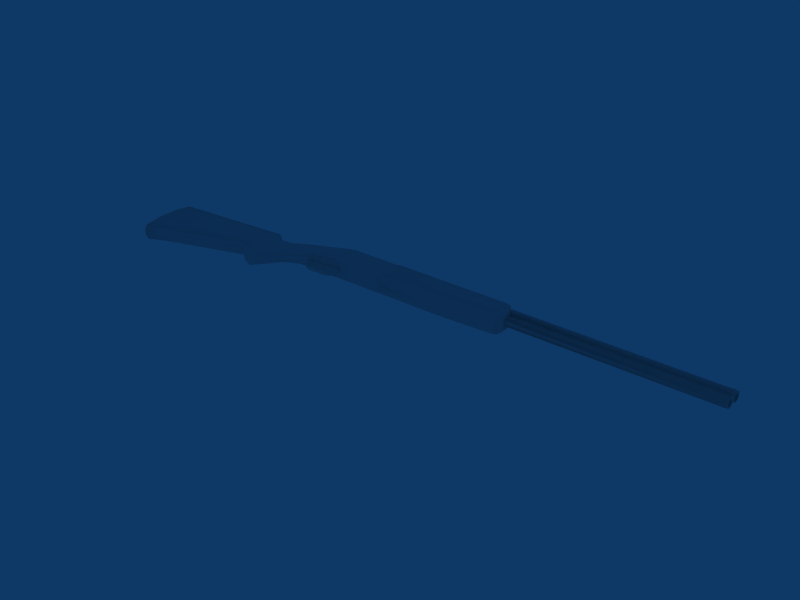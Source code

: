 # Source: DoubleBarrel_1.blend  (saved by Blender 2.73.0; exported with 4.5.12 LTS)
import bpy
from mathutils import Matrix  # noqa: F401  (used for matrix-valued properties, if any)

bpy.ops.wm.read_factory_settings(use_empty=True)
scene = bpy.context.scene
scene.name = 'Scene'

# ---- collections
col_collection_1 = bpy.data.collections.new('Collection 1'); scene.collection.children.link(col_collection_1)

# ---- materials (node trees are filled in below, after node groups)
mat_doublebarrel_barrels1 = bpy.data.materials.new('DoubleBarrel_Barrels1')
mat_doublebarrel_barrels1.alpha_threshold = 0.0
mat_doublebarrel_barrels1.roughness = 0.5
mat_doublebarrel_barrels1.line_color = (0.0, 0.0, 0.0, 1.0)
mat_doublebarrel_body1 = bpy.data.materials.new('DoubleBarrel_Body1')
mat_doublebarrel_body1.alpha_threshold = 0.0
mat_doublebarrel_body1.roughness = 0.5
mat_doublebarrel_body1.line_color = (0.0, 0.0, 0.0, 1.0)

# ---- material node trees

# ---- world
world_world = bpy.data.worlds.new('World'); scene.world = world_world
world_world.color = (0.05656, 0.2208, 0.4)
world_world.use_sun_shadow = False
world_world.sun_shadow_jitter_overblur = 0.0
world_world.cycles.sampling_method = 'MANUAL'
world_world.cycles.sample_map_resolution = 256

# ---- meshes
me_cube_002 = bpy.data.meshes.new('Cube.002')
me_cube_002.from_pydata([(0.1297, 0.2817, -0.1493), (0.1297, -0.1452, -0.1493), (0.1297, 0.2817, 0.1493), (0.1297, -0.1452, 0.1493), (0.1297, 0.1778, -0.1493), (0.1297, 0.1778, 0.1493), (0.1878, 0.1231, 0.1493), (0.1878, 0.1231, -0.1493), (0.1878, -0.09042, 0.1493), (0.1878, -0.09042, -0.1493), (0.2136, -0.01399, -0.1493), (0.2136, -0.01399, 0.1493), (0.2136, 0.04663, -0.1493), (0.2136, 0.04663, 0.1493), (0.1523, 0.2945, -0.1493), (0.1523, 0.2945, 0.1493), (2.087, 0.2945, -0.1493), (2.087, 0.2945, 0.1493), (2.135, 0.2688, -0.1493), (2.135, 0.2688, 0.1493), (2.183, 0.1753, -0.1214), (2.183, 0.1753, 0.1214), (2.209, -0.03489, -0.07178), (2.209, -0.03489, 0.07178), (2.177, -0.1252, -0.05346), (2.177, -0.1252, 0.05346), (2.093, -0.1445, -0.05346), (2.093, -0.1445, 0.05346), (1.126, -0.1864, -0.05346), (1.126, -0.1864, 0.05346), (0.1587, -0.1864, 0.07025), (0.1587, -0.1864, -0.07025), (2.159, -0.09015, -0.1246), (2.088, -0.1164, -0.1246), (2.159, -0.09015, 0.1246), (2.088, -0.1164, 0.1246), (1.126, -0.1612, -0.1246), (1.126, -0.1612, 0.1246), (0.1728, -0.1612, -0.1246), (0.1728, -0.1612, 0.1246), (2.109, -0.02783, -0.1747), (2.059, -0.05343, -0.1747), (2.109, -0.02783, 0.1747), (2.059, -0.05343, 0.1747), (1.126, -0.09962, -0.1747), (1.126, -0.09962, 0.1747), (0.2162, -0.09962, -0.1747), (0.2162, -0.09962, 0.1747), (2.126, 0.01496, -0.1747), (2.186, -0.01847, -0.1246), (2.126, 0.01496, 0.1747), (2.186, -0.01847, 0.1246), (2.135, 0.1633, -0.1747), (2.135, 0.1633, 0.1747), (2.101, 0.2439, -0.1747), (2.101, 0.2439, 0.1747), (2.073, 0.2608, -0.1747), (2.073, 0.2608, 0.1747), (0.1573, 0.2608, -0.1747), (0.1573, 0.2608, 0.1747), (0.1297, 0.2502, -0.1493), (0.1297, 0.2502, 0.1493), (0.1386, -0.1373, 0.1493), (0.1386, -0.1373, -0.1493), (0.2402, 0.0541, 0.1747), (0.2402, 0.0541, -0.1747), (0.2406, -0.01497, 0.1747), (0.2406, -0.01497, -0.1747), (0.2098, 0.1423, 0.1747), (0.1574, 0.1919, 0.1747), (0.2098, 0.1423, -0.1747), (0.1574, 0.1919, -0.1747), (0.1534, 0.05265, 0.1493), (0.1534, -0.04649, 0.1493), (0.1534, 0.05265, -0.1493), (0.1534, -0.04649, -0.1493), (0.1184, -0.1101, -0.1493), (0.1184, 0.1139, -0.1493), (0.1184, -0.1101, 0.1493), (0.1184, 0.1139, 0.1493), (0.002493, 0.1629, -0.1493), (0.002493, -0.1452, -0.1493), (0.002493, -0.1452, 0.1493), (0.002493, 0.1629, 0.1493), (0.06921, -0.1403, -0.1493), (0.06921, 0.1481, -0.1493), (0.06921, 0.1481, 0.1493), (0.06921, -0.1403, 0.1493), (5.42, 0.3419, -0.04792), (5.42, 0.3151, -0.06932), (2.111, 0.2817, -0.07698), (2.111, 0.2817, 0.07698), (5.42, 0.315, 0.0694), (5.42, 0.3418, 0.04807), (5.42, 0.3567, 0.01722), (5.42, 0.3567, -0.01704), (0.1497, 0.3151, -0.06932), (0.1497, 0.3419, -0.04792), (0.1497, 0.2817, -0.07698), (0.1497, 0.2816, 0.07698), (0.1497, 0.315, 0.0694), (0.1497, 0.3418, 0.04807), (0.1497, 0.3567, 0.01722), (0.1497, 0.3567, -0.01704), (0.1523, 0.2945, -0.07376), (0.1523, 0.2945, 0.07376), (2.087, 0.2945, -0.07376), (2.087, 0.2945, 0.07376), (2.135, 0.2688, -0.07376), (2.135, 0.2688, 0.07376), (0.002493, 0.2817, -0.1493), (0.002493, 0.2817, 0.1493), (0.5322, 0.3191, -0.0469), (0.5322, 0.2684, -0.05855), (0.5322, 0.319, 0.04699), (0.5322, 0.3417, 7.475e-05), (0.5322, 0.2276, -0.02612), (0.5322, 0.2682, 0.05852), (0.5322, 0.2275, 0.02598), (0.741, 0.2817, -7.344e-08), (2.145, 0.2483, 0.06932), (2.159, 0.2215, 0.04792), (2.167, 0.2066, 0.01704), (2.167, 0.2066, -0.01722), (2.159, 0.2215, -0.04807), (2.145, 0.2483, -0.0694), (5.42, 0.2483, 0.06932), (5.42, 0.2215, 0.04792), (5.42, 0.2066, 0.01704), (5.42, 0.2066, -0.01722), (5.42, 0.2215, -0.04807), (5.42, 0.2483, -0.0694), (5.42, 0.2817, -0.07698), (5.42, 0.2945, -0.07376), (5.42, 0.2945, 0.07376), (5.42, 0.2817, 0.07698), (5.42, 0.2688, 0.07376), (5.42, 0.2688, -0.07376), (5.42, 0.3299, -0.03834), (5.42, 0.3084, -0.05546), (5.42, 0.3083, 0.05552), (5.42, 0.3298, 0.03846), (5.42, 0.3417, 0.01378), (5.42, 0.3417, -0.01363), (5.42, 0.2549, 0.05545), (5.42, 0.2335, 0.03834), (5.42, 0.2216, 0.01363), (5.42, 0.2216, -0.01378), (5.42, 0.2335, -0.03846), (5.42, 0.2549, -0.05552), (5.42, 0.2817, -0.06159), (5.42, 0.292, -0.05901), (5.42, 0.292, 0.05901), (5.42, 0.2817, 0.06159), (5.42, 0.2713, 0.05901), (5.42, 0.2713, -0.05901), (4.92, 0.3299, -0.03834), (4.92, 0.3084, -0.05546), (4.92, 0.3083, 0.05552), (4.92, 0.3298, 0.03846), (4.92, 0.3417, 0.01378), (4.92, 0.3417, -0.01363), (4.92, 0.2549, 0.05545), (4.92, 0.2335, 0.03834), (4.92, 0.2216, 0.01363), (4.92, 0.2216, -0.01378), (4.92, 0.2335, -0.03846), (4.92, 0.2549, -0.05552), (4.92, 0.2817, -0.06159), (4.92, 0.292, -0.05901), (4.92, 0.292, 0.05901), (4.92, 0.2817, 0.06159), (4.92, 0.2713, 0.05901), (4.92, 0.2713, -0.05901), (4.42, 0.2817, -5.691e-08), (0.1496, -0.1923, 0.0), (0.1497, 0.2817, -0.09572), (0.1497, 0.2816, 0.09572), (0.1497, 0.3568, -0.09572), (0.1497, 0.3568, 0.09572), (0.1497, 0.3861, -0.06627), (0.1497, 0.3861, 0.06627), (-0.4555, 0.05265, -0.09572), (-0.4555, 0.3568, -0.09572), (-0.4555, 0.05265, 0.09572), (-0.4555, 0.3568, 0.09572), (-0.4555, 0.3861, -0.06627), (-0.4555, 0.3861, 0.06627), (0.002493, 0.2817, -0.09572), (0.002493, 0.2817, 0.09572), (0.002493, 0.1629, -0.09572), (0.002493, 0.1629, 0.09572), (0.1534, 0.05265, -0.09572), (0.1534, 0.05265, 0.09572), (0.1184, 0.1139, -0.09572), (0.06921, 0.1481, -0.09572), (0.1184, 0.1139, 0.09572), (0.06921, 0.1481, 0.09572), (-0.4555, 0.3233, 0.05219), (-0.4555, 0.3484, 2.488e-05), (-0.4555, 0.3233, -0.05216), (-0.4555, 0.2668, -0.06507), (-0.4555, 0.2215, -0.02898), (-0.4555, 0.2215, 0.02893), (-0.4555, 0.2668, 0.06506), (-0.4555, 0.1218, 0.06506), (-0.4555, 0.07653, 0.02893), (-0.4555, 0.07655, -0.02898), (-0.4555, 0.1218, -0.06507), (-0.4555, 0.1783, -0.05216), (-0.4555, 0.2034, 2.488e-05), (-0.4555, 0.1783, 0.05219), (0.0445, 0.3233, 0.05219), (0.0445, 0.3484, 2.488e-05), (0.0445, 0.3233, -0.05216), (0.0445, 0.2668, -0.06507), (0.0445, 0.2215, -0.02898), (0.0445, 0.2215, 0.02893), (0.0445, 0.2668, 0.06506), (0.0445, 0.1783, 0.05219), (0.0445, 0.1218, 0.06506), (0.0445, 0.07653, 0.02893), (0.0445, 0.07655, -0.02898), (0.0445, 0.1218, -0.06507), (0.0445, 0.1783, -0.05216), (0.0445, 0.2034, 2.488e-05), (0.2445, 0.2817, -8.409e-08), (0.2445, 0.1367, -8.409e-08), (4.42, 0.111, -5.691e-08), (4.92, 0.111, -0.06159), (4.92, 0.111, 0.06159), (4.92, 0.0843, -0.05552), (4.92, 0.06287, -0.03846), (4.92, 0.05098, -0.01378), (4.92, 0.05098, 0.01363), (4.92, 0.06287, 0.03834), (4.92, 0.0843, 0.05545), (4.92, 0.1711, -0.01363), (4.92, 0.171, 0.01378), (4.92, 0.1591, 0.03846), (4.92, 0.1377, 0.05552), (4.92, 0.1378, -0.05546), (4.92, 0.1592, -0.03834), (5.42, 0.111, -0.06159), (5.42, 0.111, 0.06159), (5.42, 0.0843, -0.05552), (5.42, 0.06287, -0.03846), (5.42, 0.05098, -0.01378), (5.42, 0.05098, 0.01363), (5.42, 0.06287, 0.03834), (5.42, 0.0843, 0.05545), (5.42, 0.1711, -0.01363), (5.42, 0.171, 0.01378), (5.42, 0.1591, 0.03846), (5.42, 0.1377, 0.05552), (5.42, 0.1378, -0.05546), (5.42, 0.1592, -0.03834), (5.42, 0.111, -0.07698), (5.42, 0.111, 0.07698), (5.42, 0.07762, -0.0694), (5.42, 0.05083, -0.04807), (5.42, 0.03597, -0.01722), (5.42, 0.03597, 0.01704), (5.42, 0.05083, 0.04792), (5.42, 0.07762, 0.06932), (5.42, 0.1861, -0.01704), (5.42, 0.1861, 0.01722), (5.42, 0.1712, 0.04807), (5.42, 0.1443, 0.0694), (5.42, 0.1445, -0.06932), (5.42, 0.1713, -0.04792), (2.195, 0.07762, -0.0694), (2.191, 0.111, -0.07698), (2.195, 0.07762, 0.06932), (2.191, 0.111, 0.07698), (2.198, 0.05083, -0.04807), (2.2, 0.03597, -0.01722), (2.2, 0.03597, 0.01704), (2.198, 0.05083, 0.04792), (2.178, 0.1861, -0.01704), (2.184, 0.1712, -0.04792), (2.178, 0.1861, 0.01722), (2.184, 0.1712, 0.04807), (2.187, 0.1444, 0.0694), (2.187, 0.1444, -0.06932), (2.183, 0.1753, -0.03931), (2.183, 0.1753, 0.03948), (5.405, 0.1861, -0.01704), (4.82, 0.1861, -0.01704), (5.405, 0.1861, 0.01722), (4.82, 0.1861, 0.01722), (4.82, 0.2066, 0.01704), (5.405, 0.2066, 0.01704), (4.82, 0.2066, -0.01722), (5.405, 0.2066, -0.01722), (5.405, 0.3567, 0.01722), (5.405, 0.3567, -0.01704), (5.405, 0.4144, -0.01704), (5.405, 0.4144, 0.01722), (-0.4555, 0.4144, -0.01704), (-0.4555, 0.4144, 0.01722), (-0.4555, 0.3861, -0.01704), (-0.4555, 0.3861, 0.01722), (0.1497, 0.3861, -0.01704), (0.1497, 0.3861, 0.01722), (2.659, 0.1861, -0.01704), (2.659, 0.1861, 0.01722), (2.659, 0.2066, 0.01704), (2.659, 0.2066, -0.01722), (5.287, 0.4144, -0.007306), (5.287, 0.4144, 0.0075), (5.341, 0.4144, 0.0075), (5.341, 0.4144, -0.007306), (5.341, 0.4447, -0.007295), (5.341, 0.4446, 0.007512), (5.317, 0.4446, 0.007512), (5.317, 0.4446, -0.007295)], [], [(23, 25, 24, 22), (25, 27, 26, 24), (27, 29, 28, 26), (26, 33, 32, 24), (25, 34, 35, 27), (28, 36, 33, 26), (27, 35, 37, 29), (31, 38, 36, 28), (29, 37, 39, 30), (33, 41, 40, 32), (34, 42, 43, 35), (36, 44, 41, 33), (35, 43, 45, 37), (38, 46, 44, 36), (37, 45, 47, 39), (40, 48, 49, 32), (34, 51, 50, 42), (23, 51, 34, 25), (22, 24, 32, 49), (21, 51, 23), (20, 22, 49), (2, 61, 59, 15), (0, 14, 58, 60), (14, 16, 56, 58), (15, 59, 57, 17), (19, 55, 53, 21), (17, 57, 55, 19), (18, 20, 52, 54), (16, 18, 54, 56), (48, 52, 20, 49), (51, 21, 53, 50), (47, 8, 62), (39, 47, 62), (46, 63, 9), (38, 63, 46), (1, 63, 38), (1, 38, 31), (3, 39, 62), (3, 30, 39), (47, 45, 66), (66, 45, 64), (65, 44, 67), (67, 44, 46), (64, 45, 68), (68, 45, 69), (69, 45, 59), (58, 44, 71), (71, 44, 70), (70, 44, 65), (5, 6, 68, 69), (6, 13, 64, 68), (11, 66, 64, 13), (8, 47, 66, 11), (9, 10, 67, 46), (10, 12, 65, 67), (4, 71, 70, 7), (7, 70, 65, 12), (4, 60, 58, 71), (41, 44, 56), (44, 58, 56), (43, 57, 45), (45, 57, 59), (5, 69, 59, 61), (42, 55, 57, 43), (42, 50, 53, 55), (40, 41, 56, 54), (40, 54, 52, 48), (75, 74, 12, 10), (9, 75, 10), (74, 7, 12), (72, 73, 11, 13), (6, 72, 13), (73, 8, 11), (3, 82, 81, 1), (3, 62, 78), (8, 73, 78, 62), (9, 76, 75), (9, 63, 76), (1, 76, 63), (1, 84, 76), (1, 81, 84), (3, 78, 87), (3, 87, 82), (5, 79, 72, 6), (4, 7, 74, 77), (4, 77, 85), (4, 85, 80), (5, 86, 79), (5, 83, 86), (89, 96, 97, 88), (93, 101, 100, 92), (17, 107, 105, 15), (106, 16, 14, 104), (18, 108, 20), (109, 19, 21), (5, 61, 83), (61, 111, 83), (2, 111, 61), (4, 80, 60), (60, 80, 110), (0, 60, 110), (73, 75, 76, 78), (76, 84, 87, 78), (81, 82, 87, 84), (96, 89, 104), (105, 92, 100), (99, 105, 100), (96, 104, 98), (113, 112, 119), (115, 114, 119), (112, 115, 119), (116, 113, 119), (114, 117, 119), (117, 118, 119), (118, 116, 119), (89, 106, 104), (107, 92, 105), (91, 17, 19), (109, 91, 19), (91, 107, 17), (90, 18, 16), (106, 90, 16), (90, 108, 18), (21, 120, 109), (21, 121, 120), (21, 122, 121), (20, 108, 125), (20, 125, 124), (20, 124, 123), (120, 121, 127, 126), (124, 125, 131, 130), (90, 106, 133, 132), (106, 89, 133), (92, 107, 134), (107, 91, 135, 134), (109, 120, 126, 136), (91, 109, 136, 135), (125, 108, 137, 131), (108, 90, 132, 137), (89, 88, 138, 139), (93, 92, 140, 141), (94, 93, 141, 142), (95, 94, 142, 143), (88, 95, 143, 138), (126, 127, 145, 144), (127, 128, 146, 145), (128, 129, 147, 146), (129, 130, 148, 147), (130, 131, 149, 148), (132, 133, 151, 150), (134, 135, 153, 152), (136, 126, 144, 154), (135, 136, 154, 153), (131, 137, 155, 149), (137, 132, 150, 155), (92, 134, 152, 140), (133, 89, 139, 151), (139, 138, 156, 157), (141, 140, 158, 159), (142, 141, 159, 160), (143, 142, 160, 161), (138, 143, 161, 156), (144, 145, 163, 162), (145, 146, 164, 163), (146, 147, 165, 164), (147, 148, 166, 165), (148, 149, 167, 166), (150, 151, 169, 168), (152, 153, 171, 170), (154, 144, 162, 172), (153, 154, 172, 171), (149, 155, 173, 167), (155, 150, 168, 173), (140, 152, 170, 158), (151, 139, 157, 169), (157, 156, 174), (159, 158, 174), (160, 159, 174), (161, 160, 174), (156, 161, 174), (162, 163, 174), (163, 164, 174), (164, 165, 174), (165, 166, 174), (166, 167, 174), (168, 169, 174), (170, 171, 174), (172, 162, 174), (171, 172, 174), (167, 173, 174), (173, 168, 174), (158, 170, 174), (169, 157, 174), (175, 28, 29), (30, 175, 29), (175, 31, 28), (175, 3, 1), (31, 175, 1), (175, 30, 3), (99, 177, 105), (2, 15, 105, 177), (98, 104, 176), (0, 176, 104, 14), (97, 178, 103), (101, 102, 179), (100, 101, 179), (96, 178, 97), (96, 98, 178), (98, 176, 178), (103, 178, 180), (102, 181, 179), (180, 178, 183, 186), (179, 181, 187, 185), (99, 100, 179), (99, 179, 177), (188, 183, 178), (176, 188, 178), (188, 182, 183), (189, 179, 185), (184, 189, 185), (189, 177, 179), (0, 110, 188, 176), (2, 177, 189, 111), (83, 191, 86), (190, 80, 85), (182, 188, 190), (184, 191, 189), (83, 111, 189, 191), (80, 190, 188, 110), (184, 182, 192, 193), (85, 77, 194, 195), (79, 86, 197, 196), (86, 191, 197), (85, 195, 190), (72, 79, 196, 193), (184, 193, 196), (184, 196, 197), (184, 197, 191), (74, 192, 194, 77), (182, 194, 192), (182, 195, 194), (182, 190, 195), (72, 193, 73), (73, 193, 192, 75), (74, 75, 192), (183, 199, 186), (199, 185, 187), (185, 199, 198), (185, 198, 204), (183, 200, 199), (183, 201, 200), (182, 201, 183), (184, 185, 204), (202, 210, 203), (203, 210, 211), (202, 209, 210), (201, 209, 202), (203, 211, 204), (204, 211, 205), (184, 204, 205), (201, 208, 209), (182, 208, 201), (182, 207, 208), (182, 184, 206, 207), (184, 205, 206), (198, 199, 213, 212), (199, 200, 214, 213), (200, 201, 215, 214), (201, 202, 216, 215), (202, 203, 217, 216), (203, 204, 218, 217), (204, 198, 212, 218), (205, 211, 219, 220), (206, 205, 220, 221), (207, 206, 221, 222), (208, 207, 222, 223), (209, 208, 223, 224), (210, 209, 224, 225), (211, 210, 225, 219), (212, 213, 226), (213, 214, 226), (214, 215, 226), (215, 216, 226), (216, 217, 226), (217, 218, 226), (218, 212, 226), (220, 219, 227), (221, 220, 227), (222, 221, 227), (223, 222, 227), (224, 223, 227), (225, 224, 227), (219, 225, 227), (229, 241, 228), (240, 230, 228), (231, 229, 228), (230, 236, 228), (232, 231, 228), (233, 232, 228), (234, 233, 228), (235, 234, 228), (236, 235, 228), (242, 237, 228), (237, 238, 228), (238, 239, 228), (239, 240, 228), (241, 242, 228), (243, 255, 241, 229), (254, 244, 230, 240), (245, 243, 229, 231), (244, 250, 236, 230), (246, 245, 231, 232), (247, 246, 232, 233), (248, 247, 233, 234), (249, 248, 234, 235), (250, 249, 235, 236), (256, 251, 237, 242), (251, 252, 238, 237), (252, 253, 239, 238), (253, 254, 240, 239), (255, 256, 242, 241), (257, 269, 255, 243), (268, 258, 244, 254), (259, 257, 243, 245), (258, 264, 250, 244), (260, 259, 245, 246), (261, 260, 246, 247), (262, 261, 247, 248), (263, 262, 248, 249), (264, 263, 249, 250), (270, 265, 251, 256), (265, 266, 252, 251), (266, 267, 253, 252), (267, 268, 254, 253), (269, 270, 256, 255), (257, 259, 271, 272), (264, 258, 274, 273), (259, 260, 275, 271), (260, 261, 276, 275), (261, 262, 277, 276), (262, 263, 278, 277), (263, 264, 273, 278), (268, 267, 282, 283), (270, 269, 284, 280), (258, 268, 283, 274), (269, 257, 272, 284), (285, 265, 270), (280, 285, 270), (286, 267, 266), (286, 282, 267), (21, 282, 286), (21, 286, 281), (21, 281, 122), (20, 123, 279), (20, 279, 285), (20, 285, 280), (20, 280, 284), (20, 284, 272), (21, 283, 282), (21, 274, 283), (21, 273, 274), (20, 272, 271), (20, 271, 22), (22, 271, 275), (22, 275, 276), (21, 23, 273), (23, 278, 273), (23, 277, 278), (22, 276, 278, 23), (265, 287, 289, 266), (288, 287, 285), (287, 265, 285), (266, 289, 286), (289, 290, 286), (291, 292, 127, 121), (292, 128, 127), (294, 129, 128, 292), (294, 293, 124, 130), (129, 294, 130), (287, 294, 292, 289), (288, 290, 291, 293), (289, 292, 291, 290), (288, 293, 294, 287), (295, 101, 93), (94, 295, 93), (295, 102, 101), (95, 296, 295, 94), (296, 88, 97), (103, 296, 97), (296, 95, 88), (295, 296, 297, 298), (187, 302, 199), (302, 301, 199), (301, 186, 199), (301, 302, 300, 299), (303, 297, 296), (103, 303, 296), (303, 299, 297), (304, 295, 298), (300, 304, 298), (304, 102, 295), (103, 180, 303), (102, 304, 181), (181, 304, 302, 187), (300, 302, 304), (180, 186, 301, 303), (299, 303, 301), (288, 305, 306, 290), (279, 305, 285), (305, 288, 285), (290, 306, 286), (306, 281, 286), (122, 307, 121), (307, 291, 121), (308, 293, 291, 307), (293, 308, 124), (308, 123, 124), (305, 308, 307, 306), (123, 308, 305, 279), (122, 281, 306, 307), (299, 300, 310, 309), (300, 298, 311, 310), (297, 299, 309, 312), (298, 297, 312, 311), (311, 312, 313, 314), (312, 309, 316, 313), (310, 311, 314, 315), (309, 310, 315, 316), (313, 316, 315, 314)])
me_cube_002.polygons.foreach_set('use_smooth', [1, 1, 1, 1, 1, 1, 1, 1, 1, 1, 1, 1, 1, 1, 1, 1, 1, 1, 1, 1, 1, 1, 1, 1, 1, 1, 1, 1, 1, 1, 1, 1, 1, 1, 1, 0, 1, 1, 1, 1, 1, 1, 1, 1, 1, 1, 1, 1, 1, 1, 1, 1, 1, 1, 1, 1, 1, 1, 1, 1, 1, 1, 1, 1, 1, 1, 1, 0, 0, 0, 0, 0, 0, 0, 0, 0, 0, 0, 0, 0, 0, 0, 0, 0, 0, 0, 0, 0, 0, 1, 1, 1, 1, 1, 1, 0, 0, 0, 0, 0, 0, 1, 1, 1, 1, 1, 0, 0, 1, 1, 1, 1, 1, 1, 1, 1, 1, 1, 1, 1, 1, 1, 1, 1, 1, 1, 1, 1, 1, 1, 1, 1, 1, 1, 1, 1, 1, 1, 1, 0, 0, 0, 0, 0, 0, 0, 0, 0, 0, 0, 0, 0, 0, 0, 0, 0, 0, 1, 1, 1, 1, 1, 1, 1, 1, 1, 1, 1, 1, 1, 1, 1, 1, 1, 1, 1, 1, 1, 1, 1, 1, 1, 1, 1, 1, 1, 1, 1, 1, 1, 1, 1, 1, 1, 1, 1, 1, 1, 1, 1, 1, 1, 1, 0, 0, 0, 0, 0, 0, 0, 0, 0, 0, 0, 0, 0, 0, 0, 0, 0, 0, 0, 0, 1, 1, 0, 0, 0, 0, 0, 1, 1, 1, 1, 1, 0, 0, 0, 1, 0, 0, 0, 1, 1, 1, 0, 0, 0, 0, 0, 0, 0, 0, 0, 0, 0, 0, 0, 0, 0, 0, 0, 0, 0, 0, 1, 1, 1, 1, 1, 1, 1, 1, 1, 1, 1, 1, 1, 1, 1, 1, 1, 1, 1, 1, 1, 1, 1, 1, 1, 1, 1, 1, 1, 1, 1, 1, 1, 1, 1, 1, 1, 1, 1, 1, 1, 1, 1, 1, 1, 1, 1, 1, 1, 1, 1, 1, 1, 1, 1, 1, 0, 0, 0, 0, 0, 0, 0, 0, 0, 0, 0, 0, 0, 0, 1, 1, 1, 1, 1, 1, 1, 1, 1, 1, 1, 1, 1, 1, 1, 1, 1, 1, 1, 1, 1, 1, 1, 1, 1, 1, 1, 1, 1, 1, 1, 1, 1, 1, 1, 1, 1, 1, 1, 1, 1, 1, 1, 1, 0, 0, 0, 0, 1, 1, 1, 1, 1, 1, 1, 0, 0, 0, 0, 0, 0, 0, 0, 0, 0, 0, 0, 0, 0, 0, 0, 0, 1, 1, 1, 1, 1, 1, 1, 1, 1, 1, 0, 0, 0, 0, 0, 0, 0, 0, 0, 0, 0, 0])
_uv = me_cube_002.uv_layers.new(name='Barrels')
_uv.uv.foreach_set('vector', [0.0, 0.0, 1.0, 0.0, 1.0, 1.0, 0.0, 1.0, 0.0, 0.0, 1.0, 0.0, 1.0, 1.0, 0.0, 1.0, 0.0, 0.0, 1.0, 0.0, 1.0, 1.0, 0.0, 1.0, 0.0, 0.0, 1.0, 0.0, 1.0, 1.0, 0.0, 1.0, 0.0, 0.0, 1.0, 0.0, 1.0, 1.0, 0.0, 1.0, 0.0, 0.0, 1.0, 0.0, 1.0, 1.0, 0.0, 1.0, 0.0, 0.0, 1.0, 0.0, 1.0, 1.0, 0.0, 1.0, 0.0, 0.0, 1.0, 0.0, 1.0, 1.0, 0.0, 1.0, 0.0, 0.0, 1.0, 0.0, 1.0, 1.0, 0.0, 1.0, 0.0, 0.0, 1.0, 0.0, 1.0, 1.0, 0.0, 1.0, 0.0, 0.0, 1.0, 0.0, 1.0, 1.0, 0.0, 1.0, 0.0, 0.0, 1.0, 0.0, 1.0, 1.0, 0.0, 1.0, 0.0, 0.0, 1.0, 0.0, 1.0, 1.0, 0.0, 1.0, 0.0, 0.0, 1.0, 0.0, 1.0, 1.0, 0.0, 1.0, 0.0, 0.0, 1.0, 0.0, 1.0, 1.0, 0.0, 1.0, 0.0, 0.0, 1.0, 0.0, 1.0, 1.0, 0.0, 1.0, 0.0, 0.0, 1.0, 0.0, 1.0, 1.0, 0.0, 1.0, 0.0, 0.0, 1.0, 0.0, 1.0, 1.0, 0.0, 1.0, 0.0, 0.0, 1.0, 0.0, 1.0, 1.0, 0.0, 1.0, 0.0, 0.0, 1.0, 0.0, 1.0, 1.0, 0.0, 0.0, 1.0, 0.0, 1.0, 1.0, 0.0, 0.0, 1.0, 0.0, 1.0, 1.0, 0.0, 1.0, 0.0, 0.0, 1.0, 0.0, 1.0, 1.0, 0.0, 1.0, 0.0, 0.0, 1.0, 0.0, 1.0, 1.0, 0.0, 1.0, 0.0, 0.0, 1.0, 0.0, 1.0, 1.0, 0.0, 1.0, 0.0, 0.0, 1.0, 0.0, 1.0, 1.0, 0.0, 1.0, 0.0, 0.0, 1.0, 0.0, 1.0, 1.0, 0.0, 1.0, 0.0, 0.0, 1.0, 0.0, 1.0, 1.0, 0.0, 1.0, 0.0, 0.0, 1.0, 0.0, 1.0, 1.0, 0.0, 1.0, 0.0, 0.0, 1.0, 0.0, 1.0, 1.0, 0.0, 1.0, 0.0, 0.0, 1.0, 0.0, 1.0, 1.0, 0.0, 1.0, 0.0, 0.0, 1.0, 0.0, 1.0, 1.0, 0.0, 0.0, 1.0, 0.0, 1.0, 1.0, 0.0, 0.0, 1.0, 0.0, 1.0, 1.0, 0.0, 0.0, 1.0, 0.0, 1.0, 1.0, 0.0, 0.0, 1.0, 0.0, 1.0, 1.0, 0.0, 0.0, 1.0, 0.0, 1.0, 1.0, 0.0, 0.0, 1.0, 0.0, 1.0, 1.0, 0.0, 0.0, 1.0, 0.0, 1.0, 1.0, 0.0, 0.0, 1.0, 0.0, 1.0, 1.0, 0.0, 0.0, 1.0, 0.0, 1.0, 1.0, 0.0, 0.0, 1.0, 0.0, 1.0, 1.0, 0.0, 0.0, 1.0, 0.0, 1.0, 1.0, 0.0, 0.0, 1.0, 0.0, 1.0, 1.0, 0.0, 0.0, 1.0, 0.0, 1.0, 1.0, 0.0, 0.0, 1.0, 0.0, 1.0, 1.0, 0.0, 0.0, 1.0, 0.0, 1.0, 1.0, 0.0, 0.0, 1.0, 0.0, 1.0, 1.0, 0.0, 0.0, 1.0, 0.0, 1.0, 1.0, 0.0, 0.0, 1.0, 0.0, 1.0, 1.0, 0.0, 1.0, 0.0, 0.0, 1.0, 0.0, 1.0, 1.0, 0.0, 1.0, 0.0, 0.0, 1.0, 0.0, 1.0, 1.0, 0.0, 1.0, 0.0, 0.0, 1.0, 0.0, 1.0, 1.0, 0.0, 1.0, 0.0, 0.0, 1.0, 0.0, 1.0, 1.0, 0.0, 1.0, 0.0, 0.0, 1.0, 0.0, 1.0, 1.0, 0.0, 1.0, 0.0, 0.0, 1.0, 0.0, 1.0, 1.0, 0.0, 1.0, 0.0, 0.0, 1.0, 0.0, 1.0, 1.0, 0.0, 1.0, 0.0, 0.0, 1.0, 0.0, 1.0, 1.0, 0.0, 1.0, 0.0, 0.0, 1.0, 0.0, 1.0, 1.0, 0.0, 0.0, 1.0, 0.0, 1.0, 1.0, 0.0, 0.0, 1.0, 0.0, 1.0, 1.0, 0.0, 0.0, 1.0, 0.0, 1.0, 1.0, 0.0, 0.0, 1.0, 0.0, 1.0, 1.0, 0.0, 1.0, 0.0, 0.0, 1.0, 0.0, 1.0, 1.0, 0.0, 1.0, 0.0, 0.0, 1.0, 0.0, 1.0, 1.0, 0.0, 1.0, 0.0, 0.0, 1.0, 0.0, 1.0, 1.0, 0.0, 1.0, 0.0, 0.0, 1.0, 0.0, 1.0, 1.0, 0.0, 1.0, 0.0, 0.0, 1.0, 0.0, 1.0, 1.0, 0.0, 1.0, 0.0, 0.0, 1.0, 0.0, 1.0, 1.0, 0.0, 0.0, 1.0, 0.0, 1.0, 1.0, 0.0, 0.0, 1.0, 0.0, 1.0, 1.0, 0.0, 1.0, 0.0, 0.0, 1.0, 0.0, 1.0, 1.0, 0.0, 0.0, 1.0, 0.0, 1.0, 1.0, 0.0, 0.0, 1.0, 0.0, 1.0, 1.0, 0.0, 1.0, 0.0, 0.0, 1.0, 0.0, 1.0, 1.0, 0.0, 0.0, 1.0, 0.0, 1.0, 1.0, 0.0, 1.0, 0.0, 0.0, 1.0, 0.0, 1.0, 1.0, 0.0, 0.0, 1.0, 0.0, 1.0, 1.0, 0.0, 0.0, 1.0, 0.0, 1.0, 1.0, 0.0, 0.0, 1.0, 0.0, 1.0, 1.0, 0.0, 0.0, 1.0, 0.0, 1.0, 1.0, 0.0, 0.0, 1.0, 0.0, 1.0, 1.0, 0.0, 0.0, 1.0, 0.0, 1.0, 1.0, 0.0, 0.0, 1.0, 0.0, 1.0, 1.0, 0.0, 1.0, 0.0, 0.0, 1.0, 0.0, 1.0, 1.0, 0.0, 1.0, 0.0, 0.0, 1.0, 0.0, 1.0, 1.0, 0.0, 0.0, 1.0, 0.0, 1.0, 1.0, 0.0, 0.0, 1.0, 0.0, 1.0, 1.0, 0.0, 0.0, 1.0, 0.0, 1.0, 1.0, 0.0, 0.0, 1.0, 0.0, 1.0, 1.0, 0.0, 1.0, 0.0, 0.0, 1.0, 0.0, 1.0, 1.0, 0.0, 1.0, 0.0, 0.0, 1.0, 0.0, 1.0, 1.0, 0.0, 1.0, 0.0, 0.0, 1.0, 0.0, 1.0, 1.0, 0.0, 1.0, 0.0, 0.0, 1.0, 0.0, 1.0, 1.0, 0.0, 0.0, 1.0, 0.0, 1.0, 1.0, 0.0, 0.0, 1.0, 0.0, 1.0, 1.0, 0.0, 0.0, 1.0, 0.0, 1.0, 1.0, 0.0, 0.0, 1.0, 0.0, 1.0, 1.0, 0.0, 0.0, 1.0, 0.0, 1.0, 1.0, 0.0, 0.0, 1.0, 0.0, 1.0, 1.0, 0.0, 0.0, 1.0, 0.0, 1.0, 1.0, 0.0, 0.0, 1.0, 0.0, 1.0, 1.0, 0.0, 1.0, 0.0, 0.0, 1.0, 0.0, 1.0, 1.0, 0.0, 1.0, 0.0, 0.0, 1.0, 0.0, 1.0, 1.0, 0.0, 1.0, 0.0, 0.0, 1.0, 0.0, 1.0, 1.0, 0.0, 0.0, 1.0, 0.0, 1.0, 1.0, 0.0, 0.0, 1.0, 0.0, 1.0, 1.0, 0.0, 0.0, 1.0, 0.0, 1.0, 1.0, 0.0, 0.0, 1.0, 0.0, 1.0, 1.0, 0.0, 0.0, 1.0, 0.0, 1.0, 1.0, 0.0, 0.0, 1.0, 0.0, 1.0, 1.0, 0.0, 0.0, 1.0, 0.0, 1.0, 1.0, 0.0, 0.0, 1.0, 0.0, 1.0, 1.0, 0.0, 0.0, 1.0, 0.0, 1.0, 1.0, 0.0, 0.0, 1.0, 0.0, 1.0, 1.0, 0.0, 0.0, 1.0, 0.0, 1.0, 1.0, 0.0, 0.0, 1.0, 0.0, 1.0, 1.0, 0.0, 0.0, 1.0, 0.0, 1.0, 1.0, 0.0, 0.0, 1.0, 0.0, 1.0, 1.0, 0.0, 0.0, 1.0, 0.0, 1.0, 1.0, 0.0, 0.0, 1.0, 0.0, 1.0, 1.0, 0.0, 0.0, 1.0, 0.0, 1.0, 1.0, 0.0, 0.0, 1.0, 0.0, 1.0, 1.0, 0.0, 0.0, 1.0, 0.0, 1.0, 1.0, 0.0, 0.0, 1.0, 0.0, 1.0, 1.0, 0.0, 0.0, 1.0, 0.0, 1.0, 1.0, 0.0, 0.0, 1.0, 0.0, 1.0, 1.0, 0.0, 0.0, 1.0, 0.0, 1.0, 1.0, 0.0, 0.0, 1.0, 0.0, 1.0, 1.0, 0.0, 0.0, 1.0, 0.0, 1.0, 1.0, 0.0, 1.0, 0.0, 0.0, 1.0, 0.0, 1.0, 1.0, 0.0, 1.0, 0.0, 0.0, 1.0, 0.0, 1.0, 1.0, 0.0, 1.0, 0.0, 0.0, 1.0, 0.0, 1.0, 1.0, 0.0, 0.0, 1.0, 0.0, 1.0, 1.0, 0.0, 0.0, 1.0, 0.0, 1.0, 1.0, 0.0, 1.0, 0.0, 0.0, 1.0, 0.0, 1.0, 1.0, 0.0, 1.0, 0.0, 0.0, 1.0, 0.0, 1.0, 1.0, 0.0, 1.0, 0.0, 0.0, 1.0, 0.0, 1.0, 1.0, 0.0, 1.0, 0.0, 0.0, 1.0, 0.0, 1.0, 1.0, 0.0, 1.0, 0.0, 0.0, 1.0, 0.0, 1.0, 1.0, 0.0, 1.0, 0.0, 0.0, 1.0, 0.0, 1.0, 1.0, 0.0, 1.0, 0.0, 0.0, 1.0, 0.0, 1.0, 1.0, 0.0, 1.0, 0.0, 0.0, 1.0, 0.0, 1.0, 1.0, 0.0, 1.0, 0.0, 0.0, 1.0, 0.0, 1.0, 1.0, 0.0, 1.0, 0.0, 0.0, 1.0, 0.0, 1.0, 1.0, 0.0, 1.0, 0.0, 0.0, 1.0, 0.0, 1.0, 1.0, 0.0, 1.0, 0.0, 0.0, 1.0, 0.0, 1.0, 1.0, 0.0, 1.0, 0.0, 0.0, 1.0, 0.0, 1.0, 1.0, 0.0, 1.0, 0.0, 0.0, 1.0, 0.0, 1.0, 1.0, 0.0, 1.0, 0.0, 0.0, 1.0, 0.0, 1.0, 1.0, 0.0, 1.0, 0.0, 0.0, 1.0, 0.0, 1.0, 1.0, 0.0, 1.0, 0.0, 0.0, 1.0, 0.0, 1.0, 1.0, 0.0, 1.0, 0.0, 0.0, 1.0, 0.0, 1.0, 1.0, 0.0, 1.0, 0.0, 0.0, 1.0, 0.0, 1.0, 1.0, 0.0, 1.0, 0.0, 0.0, 1.0, 0.0, 1.0, 1.0, 0.0, 1.0, 0.0, 0.0, 1.0, 0.0, 1.0, 1.0, 0.0, 1.0, 0.0, 0.0, 1.0, 0.0, 1.0, 1.0, 0.0, 1.0, 0.0, 0.0, 1.0, 0.0, 1.0, 1.0, 0.0, 1.0, 0.0, 0.0, 1.0, 0.0, 1.0, 1.0, 0.0, 1.0, 0.0, 0.0, 1.0, 0.0, 1.0, 1.0, 0.0, 1.0, 0.0, 0.0, 1.0, 0.0, 1.0, 1.0, 0.0, 1.0, 0.0, 0.0, 1.0, 0.0, 1.0, 1.0, 0.0, 1.0, 0.0, 0.0, 1.0, 0.0, 1.0, 1.0, 0.0, 1.0, 0.0, 0.0, 1.0, 0.0, 1.0, 1.0, 0.0, 1.0, 0.0, 0.0, 1.0, 0.0, 1.0, 1.0, 0.0, 1.0, 0.0, 0.0, 1.0, 0.0, 1.0, 1.0, 0.0, 1.0, 0.0, 0.0, 1.0, 0.0, 1.0, 1.0, 0.0, 1.0, 0.0, 0.0, 1.0, 0.0, 1.0, 1.0, 0.0, 1.0, 0.0, 0.0, 1.0, 0.0, 1.0, 1.0, 0.0, 1.0, 0.0, 0.0, 1.0, 0.0, 1.0, 1.0, 0.0, 1.0, 0.0, 0.0, 1.0, 0.0, 1.0, 1.0, 0.0, 1.0, 0.0, 0.0, 1.0, 0.0, 1.0, 1.0, 0.0, 1.0, 0.0, 0.0, 1.0, 0.0, 1.0, 1.0, 0.0, 1.0, 0.0, 0.0, 1.0, 0.0, 1.0, 1.0, 0.0, 1.0, 0.0, 0.0, 1.0, 0.0, 1.0, 1.0, 0.0, 1.0, 0.0, 0.0, 1.0, 0.0, 1.0, 1.0, 0.0, 0.0, 1.0, 0.0, 1.0, 1.0, 0.0, 0.0, 1.0, 0.0, 1.0, 1.0, 0.0, 0.0, 1.0, 0.0, 1.0, 1.0, 0.0, 0.0, 1.0, 0.0, 1.0, 1.0, 0.0, 0.0, 1.0, 0.0, 1.0, 1.0, 0.0, 0.0, 1.0, 0.0, 1.0, 1.0, 0.0, 0.0, 1.0, 0.0, 1.0, 1.0, 0.0, 0.0, 1.0, 0.0, 1.0, 1.0, 0.0, 0.0, 1.0, 0.0, 1.0, 1.0, 0.0, 0.0, 1.0, 0.0, 1.0, 1.0, 0.0, 0.0, 1.0, 0.0, 1.0, 1.0, 0.0, 0.0, 1.0, 0.0, 1.0, 1.0, 0.0, 0.0, 1.0, 0.0, 1.0, 1.0, 0.0, 0.0, 1.0, 0.0, 1.0, 1.0, 0.0, 0.0, 1.0, 0.0, 1.0, 1.0, 0.0, 0.0, 1.0, 0.0, 1.0, 1.0, 0.0, 0.0, 1.0, 0.0, 1.0, 1.0, 0.0, 0.0, 1.0, 0.0, 1.0, 1.0, 0.0, 0.0, 1.0, 0.0, 1.0, 1.0, 0.0, 0.0, 1.0, 0.0, 1.0, 1.0, 0.0, 0.0, 1.0, 0.0, 1.0, 1.0, 0.0, 0.0, 1.0, 0.0, 1.0, 1.0, 0.0, 0.0, 1.0, 0.0, 1.0, 1.0, 0.0, 0.0, 1.0, 0.0, 1.0, 1.0, 0.0, 0.0, 1.0, 0.0, 1.0, 1.0, 0.0, 1.0, 0.0, 0.0, 1.0, 0.0, 1.0, 1.0, 0.0, 0.0, 1.0, 0.0, 1.0, 1.0, 0.0, 1.0, 0.0, 0.0, 1.0, 0.0, 1.0, 1.0, 0.0, 0.0, 1.0, 0.0, 1.0, 1.0, 0.0, 0.0, 1.0, 0.0, 1.0, 1.0, 0.0, 0.0, 1.0, 0.0, 1.0, 1.0, 0.0, 0.0, 1.0, 0.0, 1.0, 1.0, 0.0, 0.0, 1.0, 0.0, 1.0, 1.0, 0.0, 0.0, 1.0, 0.0, 1.0, 1.0, 0.0, 0.0, 1.0, 0.0, 1.0, 1.0, 0.0, 0.0, 1.0, 0.0, 1.0, 1.0, 0.0, 1.0, 0.0, 0.0, 1.0, 0.0, 1.0, 1.0, 0.0, 1.0, 0.0, 0.0, 1.0, 0.0, 1.0, 1.0, 0.0, 0.0, 1.0, 0.0, 1.0, 1.0, 0.0, 0.0, 1.0, 0.0, 1.0, 1.0, 0.0, 0.0, 1.0, 0.0, 1.0, 1.0, 0.0, 0.0, 1.0, 0.0, 1.0, 1.0, 0.0, 0.0, 1.0, 0.0, 1.0, 1.0, 0.0, 0.0, 1.0, 0.0, 1.0, 1.0, 0.0, 0.0, 1.0, 0.0, 1.0, 1.0, 0.0, 0.0, 1.0, 0.0, 1.0, 1.0, 0.0, 1.0, 0.0, 0.0, 1.0, 0.0, 1.0, 1.0, 0.0, 1.0, 0.0, 0.0, 1.0, 0.0, 1.0, 1.0, 0.0, 0.0, 1.0, 0.0, 1.0, 1.0, 0.0, 0.0, 1.0, 0.0, 1.0, 1.0, 0.0, 0.0, 1.0, 0.0, 1.0, 1.0, 0.0, 0.0, 1.0, 0.0, 1.0, 1.0, 0.0, 1.0, 0.0, 0.0, 1.0, 0.0, 1.0, 1.0, 0.0, 1.0, 0.0, 0.0, 1.0, 0.0, 1.0, 1.0, 0.0, 1.0, 0.0, 0.0, 1.0, 0.0, 1.0, 1.0, 0.0, 1.0, 0.0, 0.0, 1.0, 0.0, 1.0, 1.0, 0.0, 1.0, 0.0, 0.0, 1.0, 0.0, 1.0, 1.0, 0.0, 0.0, 1.0, 0.0, 1.0, 1.0, 0.0, 0.0, 1.0, 0.0, 1.0, 1.0, 0.0, 1.0, 0.0, 0.0, 1.0, 0.0, 1.0, 1.0, 0.0, 0.0, 1.0, 0.0, 1.0, 1.0, 0.0, 0.0, 1.0, 0.0, 1.0, 1.0, 0.0, 0.0, 1.0, 0.0, 1.0, 1.0, 0.0, 1.0, 0.0, 0.0, 1.0, 0.0, 1.0, 1.0, 0.0, 0.0, 1.0, 0.0, 1.0, 1.0, 0.0, 0.0, 1.0, 0.0, 1.0, 1.0, 0.0, 0.0, 1.0, 0.0, 1.0, 1.0, 0.0, 0.0, 1.0, 0.0, 1.0, 1.0, 0.0, 1.0, 0.0, 0.0, 1.0, 0.0, 1.0, 1.0, 0.0, 0.0, 1.0, 0.0, 1.0, 1.0, 0.0, 0.0, 1.0, 0.0, 1.0, 1.0, 0.0, 0.0, 1.0, 0.0, 1.0, 1.0, 0.0, 0.0, 1.0, 0.0, 1.0, 1.0, 0.0, 0.0, 1.0, 0.0, 1.0, 1.0, 0.0, 0.0, 1.0, 0.0, 1.0, 1.0, 0.0, 0.0, 1.0, 0.0, 1.0, 1.0, 0.0, 0.0, 1.0, 0.0, 1.0, 1.0, 0.0, 0.0, 1.0, 0.0, 1.0, 1.0, 0.0, 0.0, 1.0, 0.0, 1.0, 1.0, 0.0, 0.0, 1.0, 0.0, 1.0, 1.0, 0.0, 0.0, 1.0, 0.0, 1.0, 1.0, 0.0, 0.0, 1.0, 0.0, 1.0, 1.0, 0.0, 0.0, 1.0, 0.0, 1.0, 1.0, 0.0, 0.0, 1.0, 0.0, 1.0, 1.0, 0.0, 0.0, 1.0, 0.0, 1.0, 1.0, 0.0, 0.0, 1.0, 0.0, 1.0, 1.0, 0.0, 0.0, 1.0, 0.0, 1.0, 1.0, 0.0, 0.0, 1.0, 0.0, 1.0, 1.0, 0.0, 1.0, 0.0, 0.0, 1.0, 0.0, 1.0, 1.0, 0.0, 0.0, 1.0, 0.0, 1.0, 1.0, 0.0, 1.0, 0.0, 0.0, 1.0, 0.0, 1.0, 1.0, 0.0, 1.0, 0.0, 0.0, 1.0, 0.0, 1.0, 1.0, 0.0, 1.0, 0.0, 0.0, 1.0, 0.0, 1.0, 1.0, 0.0, 1.0, 0.0, 0.0, 1.0, 0.0, 1.0, 1.0, 0.0, 1.0, 0.0, 0.0, 1.0, 0.0, 1.0, 1.0, 0.0, 1.0, 0.0, 0.0, 1.0, 0.0, 1.0, 1.0, 0.0, 1.0, 0.0, 0.0, 1.0, 0.0, 1.0, 1.0, 0.0, 1.0, 0.0, 0.0, 1.0, 0.0, 1.0, 1.0, 0.0, 1.0, 0.0, 0.0, 1.0, 0.0, 1.0, 1.0, 0.0, 1.0, 0.0, 0.0, 1.0, 0.0, 1.0, 1.0, 0.0, 1.0, 0.0, 0.0, 1.0, 0.0, 1.0, 1.0, 0.0, 1.0, 0.0, 0.0, 1.0, 0.0, 1.0, 1.0, 0.0, 1.0, 0.0, 0.0, 1.0, 0.0, 1.0, 1.0, 0.0, 1.0, 0.0, 0.0, 1.0, 0.0, 1.0, 1.0, 0.0, 0.0, 1.0, 0.0, 1.0, 1.0, 0.0, 0.0, 1.0, 0.0, 1.0, 1.0, 0.0, 0.0, 1.0, 0.0, 1.0, 1.0, 0.0, 0.0, 1.0, 0.0, 1.0, 1.0, 0.0, 0.0, 1.0, 0.0, 1.0, 1.0, 0.0, 0.0, 1.0, 0.0, 1.0, 1.0, 0.0, 0.0, 1.0, 0.0, 1.0, 1.0, 0.0, 0.0, 1.0, 0.0, 1.0, 1.0, 0.0, 0.0, 1.0, 0.0, 1.0, 1.0, 0.0, 0.0, 1.0, 0.0, 1.0, 1.0, 0.0, 0.0, 1.0, 0.0, 1.0, 1.0, 0.0, 0.0, 1.0, 0.0, 1.0, 1.0, 0.0, 0.0, 1.0, 0.0, 1.0, 1.0, 0.0, 0.0, 1.0, 0.0, 1.0, 1.0, 0.0, 0.0, 1.0, 0.0, 1.0, 1.0, 0.0, 0.0, 1.0, 0.0, 1.0, 1.0, 0.0, 0.0, 1.0, 0.0, 1.0, 1.0, 0.0, 0.0, 1.0, 0.0, 1.0, 1.0, 0.0, 0.0, 1.0, 0.0, 1.0, 1.0, 0.0, 0.0, 1.0, 0.0, 1.0, 1.0, 0.0, 0.0, 1.0, 0.0, 1.0, 1.0, 0.0, 0.0, 1.0, 0.0, 1.0, 1.0, 0.0, 0.0, 1.0, 0.0, 1.0, 1.0, 0.0, 0.0, 1.0, 0.0, 1.0, 1.0, 0.0, 0.0, 1.0, 0.0, 1.0, 1.0, 0.0, 0.0, 1.0, 0.0, 1.0, 1.0, 0.0, 0.0, 1.0, 0.0, 1.0, 1.0, 0.0, 0.0, 1.0, 0.0, 1.0, 1.0, 0.0, 1.0, 0.0, 0.0, 1.0, 0.0, 1.0, 1.0, 0.0, 1.0, 0.0, 0.0, 1.0, 0.0, 1.0, 1.0, 0.0, 1.0, 0.0, 0.0, 1.0, 0.0, 1.0, 1.0, 0.0, 1.0, 0.0, 0.0, 1.0, 0.0, 1.0, 1.0, 0.0, 1.0, 0.0, 0.0, 1.0, 0.0, 1.0, 1.0, 0.0, 1.0, 0.0, 0.0, 1.0, 0.0, 1.0, 1.0, 0.0, 1.0, 0.0, 0.0, 1.0, 0.0, 1.0, 1.0, 0.0, 1.0, 0.0, 0.0, 1.0, 0.0, 1.0, 1.0, 0.0, 1.0, 0.0, 0.0, 1.0, 0.0, 1.0, 1.0, 0.0, 1.0, 0.0, 0.0, 1.0, 0.0, 1.0, 1.0, 0.0, 1.0, 0.0, 0.0, 1.0, 0.0, 1.0, 1.0, 0.0, 1.0, 0.0, 0.0, 1.0, 0.0, 1.0, 1.0, 0.0, 1.0, 0.0, 0.0, 1.0, 0.0, 1.0, 1.0, 0.0, 1.0, 0.0, 0.0, 1.0, 0.0, 1.0, 1.0, 0.0, 1.0, 0.0, 0.0, 1.0, 0.0, 1.0, 1.0, 0.0, 1.0, 0.0, 0.0, 1.0, 0.0, 1.0, 1.0, 0.0, 1.0, 0.0, 0.0, 1.0, 0.0, 1.0, 1.0, 0.0, 1.0, 0.0, 0.0, 1.0, 0.0, 1.0, 1.0, 0.0, 1.0, 0.0, 0.0, 1.0, 0.0, 1.0, 1.0, 0.0, 1.0, 0.0, 0.0, 1.0, 0.0, 1.0, 1.0, 0.0, 1.0, 0.0, 0.0, 1.0, 0.0, 1.0, 1.0, 0.0, 1.0, 0.0, 0.0, 1.0, 0.0, 1.0, 1.0, 0.0, 1.0, 0.0, 0.0, 1.0, 0.0, 1.0, 1.0, 0.0, 1.0, 0.0, 0.0, 1.0, 0.0, 1.0, 1.0, 0.0, 1.0, 0.0, 0.0, 1.0, 0.0, 1.0, 1.0, 0.0, 1.0, 0.0, 0.0, 1.0, 0.0, 1.0, 1.0, 0.0, 1.0, 0.0, 0.0, 1.0, 0.0, 1.0, 1.0, 0.0, 1.0, 0.0, 0.0, 1.0, 0.0, 1.0, 1.0, 0.0, 1.0, 0.0, 0.0, 1.0, 0.0, 1.0, 1.0, 0.0, 1.0, 0.0, 0.0, 1.0, 0.0, 1.0, 1.0, 0.0, 1.0, 0.0, 0.0, 1.0, 0.0, 1.0, 1.0, 0.0, 1.0, 0.0, 0.0, 1.0, 0.0, 1.0, 1.0, 0.0, 1.0, 0.0, 0.0, 1.0, 0.0, 1.0, 1.0, 0.0, 1.0, 0.0, 0.0, 1.0, 0.0, 1.0, 1.0, 0.0, 1.0, 0.0, 0.0, 1.0, 0.0, 1.0, 1.0, 0.0, 1.0, 0.0, 0.0, 1.0, 0.0, 1.0, 1.0, 0.0, 1.0, 0.0, 0.0, 1.0, 0.0, 1.0, 1.0, 0.0, 1.0, 0.0, 0.0, 1.0, 0.0, 1.0, 1.0, 0.0, 1.0, 0.0, 0.0, 1.0, 0.0, 1.0, 1.0, 0.0, 0.0, 1.0, 0.0, 1.0, 1.0, 0.0, 0.0, 1.0, 0.0, 1.0, 1.0, 0.0, 0.0, 1.0, 0.0, 1.0, 1.0, 0.0, 0.0, 1.0, 0.0, 1.0, 1.0, 0.0, 0.0, 1.0, 0.0, 1.0, 1.0, 0.0, 0.0, 1.0, 0.0, 1.0, 1.0, 0.0, 0.0, 1.0, 0.0, 1.0, 1.0, 0.0, 0.0, 1.0, 0.0, 1.0, 1.0, 0.0, 0.0, 1.0, 0.0, 1.0, 1.0, 0.0, 0.0, 1.0, 0.0, 1.0, 1.0, 0.0, 0.0, 1.0, 0.0, 1.0, 1.0, 0.0, 0.0, 1.0, 0.0, 1.0, 1.0, 0.0, 0.0, 1.0, 0.0, 1.0, 1.0, 0.0, 0.0, 1.0, 0.0, 1.0, 1.0, 0.0, 0.0, 1.0, 0.0, 1.0, 1.0, 0.0, 0.0, 1.0, 0.0, 1.0, 1.0, 0.0, 0.0, 1.0, 0.0, 1.0, 1.0, 0.0, 0.0, 1.0, 0.0, 1.0, 1.0, 0.0, 0.0, 1.0, 0.0, 1.0, 1.0, 0.0, 0.0, 1.0, 0.0, 1.0, 1.0, 0.0, 0.0, 1.0, 0.0, 1.0, 1.0, 0.0, 0.0, 1.0, 0.0, 1.0, 1.0, 0.0, 1.0, 0.0, 0.0, 1.0, 0.0, 1.0, 1.0, 0.0, 1.0, 0.0, 0.0, 1.0, 0.0, 1.0, 1.0, 0.0, 0.0, 1.0, 0.0, 1.0, 1.0, 0.0, 0.0, 1.0, 0.0, 1.0, 1.0, 0.0, 0.0, 1.0, 0.0, 1.0, 1.0, 0.0, 0.0, 1.0, 0.0, 1.0, 1.0, 0.0, 1.0, 0.0, 0.0, 1.0, 0.0, 1.0, 1.0, 0.0, 0.0, 1.0, 0.0, 1.0, 1.0, 0.0, 1.0, 0.0, 0.0, 1.0, 0.0, 1.0, 1.0, 0.0, 1.0, 0.0, 0.0, 1.0, 0.0, 1.0, 1.0, 0.0, 0.0, 1.0, 0.0, 1.0, 1.0, 0.0, 1.0, 0.0, 0.0, 1.0, 0.0, 1.0, 1.0, 0.0, 1.0, 0.0, 0.0, 1.0, 0.0, 1.0, 1.0, 0.0, 1.0, 0.0, 0.0, 1.0, 0.0, 1.0, 1.0, 0.0, 1.0, 0.0, 0.0, 1.0, 0.0, 1.0, 1.0, 0.0, 0.0, 1.0, 0.0, 1.0, 1.0, 0.0, 0.0, 1.0, 0.0, 1.0, 1.0, 0.0, 0.0, 1.0, 0.0, 1.0, 1.0, 0.0, 1.0, 0.0, 0.0, 1.0, 0.0, 1.0, 1.0, 0.0, 0.0, 1.0, 0.0, 1.0, 1.0, 0.0, 0.0, 1.0, 0.0, 1.0, 1.0, 0.0, 0.0, 1.0, 0.0, 1.0, 1.0, 0.0, 1.0, 0.0, 0.0, 1.0, 0.0, 1.0, 1.0, 0.0, 0.0, 1.0, 0.0, 1.0, 1.0, 0.0, 0.0, 1.0, 0.0, 1.0, 1.0, 0.0, 0.0, 1.0, 0.0, 1.0, 1.0, 0.0, 1.0, 0.0, 0.0, 1.0, 0.0, 1.0, 1.0, 0.0, 0.0, 1.0, 0.0, 1.0, 1.0, 0.0, 0.0, 1.0, 0.0, 1.0, 1.0, 0.0, 0.0, 1.0, 0.0, 1.0, 1.0, 0.0, 0.0, 1.0, 0.0, 1.0, 1.0, 0.0, 0.0, 1.0, 0.0, 1.0, 1.0, 0.0, 0.0, 1.0, 0.0, 1.0, 1.0, 0.0, 0.0, 1.0, 0.0, 1.0, 1.0, 0.0, 0.0, 1.0, 0.0, 1.0, 1.0, 0.0, 1.0, 0.0, 0.0, 1.0, 0.0, 1.0, 1.0, 0.0, 0.0, 1.0, 0.0, 1.0, 1.0, 0.0, 1.0, 0.0, 0.0, 1.0, 0.0, 1.0, 1.0, 0.0, 0.0, 1.0, 0.0, 1.0, 1.0, 0.0, 1.0, 0.0, 0.0, 1.0, 0.0, 1.0, 1.0, 0.0, 0.0, 1.0, 0.0, 1.0, 1.0, 0.0, 0.0, 1.0, 0.0, 1.0, 1.0, 0.0, 0.0, 1.0, 0.0, 1.0, 1.0, 0.0, 0.0, 1.0, 0.0, 1.0, 1.0, 0.0, 0.0, 1.0, 0.0, 1.0, 1.0, 0.0, 0.0, 1.0, 0.0, 1.0, 1.0, 0.0, 1.0, 0.0, 0.0, 1.0, 0.0, 1.0, 1.0, 0.0, 0.0, 1.0, 0.0, 1.0, 1.0, 0.0, 0.0, 1.0, 0.0, 1.0, 1.0, 0.0, 1.0, 0.0, 0.0, 1.0, 0.0, 1.0, 1.0, 0.0, 1.0, 0.0, 0.0, 1.0, 0.0, 1.0, 1.0, 0.0, 1.0, 0.0, 0.0, 1.0, 0.0, 1.0, 1.0, 0.0, 1.0, 0.0, 0.0, 1.0, 0.0, 1.0, 1.0, 0.0, 1.0, 0.0, 0.0, 1.0, 0.0, 1.0, 1.0, 0.0, 1.0, 0.0, 0.0, 1.0, 0.0, 1.0, 1.0, 0.0, 1.0, 0.0, 0.0, 1.0, 0.0, 1.0, 1.0, 0.0, 1.0, 0.0, 0.0, 1.0, 0.0, 1.0, 1.0, 0.0, 1.0, 0.0, 0.0, 1.0, 0.0, 1.0, 1.0, 0.0, 1.0, 0.0, 0.0, 1.0, 0.0, 1.0, 1.0, 0.0, 1.0, 0.0, 0.0, 1.0, 0.0, 1.0, 1.0, 0.0, 1.0])
me_cube_002.materials.append(mat_doublebarrel_barrels1)
me_cube_002.use_remesh_preserve_volume = False
me_cube_002.use_remesh_preserve_attributes = False
me_cube_002.use_mirror_vertex_groups = False
me_cube_002.update()
me_cube_001 = bpy.data.meshes.new('Cube.001')
me_cube_001.from_pydata([(-1.396, -0.4202, -0.1493), (-1.396, 0.006654, -0.1493), (-1.396, -0.4202, 0.1493), (-1.396, 0.006653, 0.1493), (-1.396, -0.395, -0.1493), (-1.326, -0.3373, -0.1493), (-1.326, -0.0762, -0.1493), (-1.396, -0.01858, -0.1493), (-1.396, -0.395, 0.1493), (-1.326, -0.3373, 0.1493), (-1.326, -0.0762, 0.1493), (-1.396, -0.01858, 0.1493), (-0.5026, -0.2223, 0.1493), (-0.5026, -0.3215, 0.1493), (-0.5026, -0.2223, -0.1493), (-0.5026, -0.3215, -0.1493), (-0.5376, -0.3851, -0.1493), (-0.5376, -0.1611, -0.1493), (-0.5376, -0.3851, 0.1493), (-0.5376, -0.1611, 0.1493), (-0.6535, -0.1121, -0.1493), (-0.6535, -0.4202, -0.1493), (-0.6535, -0.4202, 0.1493), (-0.6535, -0.1121, 0.1493), (-0.5868, -0.4153, -0.1493), (-0.5868, -0.1269, -0.1493), (-0.5868, -0.1269, 0.1493), (-0.5868, -0.4153, 0.1493), (-1.111, 0.006653, 0.09572), (-1.111, 0.006654, -0.09572), (-0.6535, 0.006654, -0.1493), (-0.6535, 0.006653, 0.1493), (-0.6535, 0.006653, 0.09572), (-0.6535, 0.006654, -0.09572), (-0.5026, -0.2223, 0.09572), (-0.5026, -0.2223, -0.09572), (-0.6535, -0.1121, -0.09572), (-0.6535, -0.1121, 0.09572), (-0.5868, -0.1269, -0.09572), (-0.5868, -0.1269, 0.09572), (-0.5376, -0.1611, -0.09572), (-0.5376, -0.1611, 0.09572), (-1.111, -0.2223, 0.09572), (-1.111, -0.2223, -0.09572), (-1.396, 0.006654, -0.09572), (-1.396, 0.006654, 0.09572), (-1.111, 0.1311, -0.05864), (-1.396, 0.08094, -0.05864), (-1.111, 0.1311, 0.05864), (-1.396, 0.08094, 0.05864), (-1.269, 0.1188, -0.05864), (-1.269, 0.1188, 0.05864), (-1.396, 0.0438, -0.09572), (-1.111, 0.08905, -0.09572), (-1.111, 0.08905, 0.09572), (-1.396, 0.0438, 0.09572), (-1.216, 0.08176, -0.09572), (-1.321, 0.06546, -0.09572), (-1.321, 0.06546, 0.09572), (-1.216, 0.08176, 0.09572), (-1.424, 0.01937, 0.06425), (-1.424, 0.01937, -0.06425), (-1.424, -0.03258, 0.1613), (-1.353, -0.0902, 0.1613), (-1.353, -0.3233, 0.1613), (-1.424, -0.381, 0.1613), (-1.424, -0.03258, -0.1613), (-1.353, -0.0902, -0.1613), (-1.353, -0.3233, -0.1613), (-1.424, -0.381, -0.1613), (-1.424, 0.006653, 0.1351), (-1.424, -0.4394, 0.1351), (-1.424, 0.006654, -0.1351), (-1.424, -0.4394, -0.1351), (-1.796, -0.4628, -0.1171), (-1.84, -0.08712, -0.08755), (-1.796, -0.4628, 0.1171), (-1.84, -0.08712, 0.08755), (-1.816, -0.4124, -0.1399), (-1.846, -0.2855, -0.1399), (-1.838, -0.1308, -0.1211), (-1.816, -0.4124, 0.1399), (-1.846, -0.2855, 0.1399), (-1.838, -0.1308, 0.1211), (-1.847, -0.0744, -0.03461), (-1.847, -0.0744, 0.03461), (-1.609, -0.06499, -0.14), (-1.616, -0.0265, -0.1046), (-1.609, -0.06499, 0.14), (-1.616, -0.0265, 0.1046), (-1.623, -0.01591, -0.05451), (-1.623, -0.01591, 0.05451), (-2.168, -0.1954, 0.02282), (-2.168, -0.1954, -0.02282), (-2.151, -0.246, 0.109), (-2.11, -0.3916, 0.1302), (-2.09, -0.4988, 0.109), (-2.151, -0.246, -0.109), (-2.11, -0.3916, -0.1302), (-2.09, -0.4988, -0.109), (-2.161, -0.2081, 0.05695), (-2.078, -0.5559, 0.05695), (-2.161, -0.2081, -0.05695), (-2.078, -0.5559, -0.05695), (-2.278, -0.6574, -0.05695), (-2.278, -0.6574, 0.05695), (-2.322, -0.6186, -0.109), (-2.401, -0.5438, -0.1302), (-2.52, -0.4508, -0.109), (-2.322, -0.6186, 0.109), (-2.401, -0.5438, 0.1302), (-2.52, -0.4508, 0.109), (-2.864, -0.8685, 7.284e-07), (-2.81, -0.8674, 0.1134), (-2.67, -0.9052, 0.1467), (-2.563, -0.9246, 0.1136), (-2.81, -0.8674, -0.1134), (-2.67, -0.9052, -0.1467), (-2.563, -0.9246, -0.1136), (-2.849, -0.871, 0.06056), (-2.505, -0.935, 0.05934), (-2.849, -0.871, -0.06056), (-2.505, -0.935, -0.05934), (-2.559, -0.9866, -0.04672), (-2.839, -0.9277, -0.07006), (-2.559, -0.9866, 0.04672), (-2.839, -0.9277, 0.07007), (-2.604, -0.9778, -0.1136), (-2.689, -0.9615, -0.1467), (-2.807, -0.936, -0.1129), (-2.604, -0.9778, 0.1136), (-2.689, -0.9615, 0.1467), (-2.807, -0.936, 0.1129), (-2.852, -0.9254, 8.747e-07), (-1.396, -0.6677, -0.01376), (-1.396, -0.6952, -0.01376), (-1.691, -0.6952, -0.01376), (-1.691, -0.6677, -0.01376), (-1.396, -0.6677, 0.01376), (-1.396, -0.6952, 0.01376), (-1.691, -0.6952, 0.01376), (-1.691, -0.6677, 0.01376), (-1.299, -0.6549, 0.01376), (-1.319, -0.6355, 0.01376), (-1.299, -0.6549, -0.01376), (-1.319, -0.6355, -0.01376), (-1.286, -0.5577, -0.01376), (-1.259, -0.5577, -0.01376), (-1.286, -0.5577, 0.01376), (-1.259, -0.5577, 0.01376), (-1.299, -0.4605, 0.01376), (-1.319, -0.4799, 0.01376), (-1.299, -0.4605, -0.01376), (-1.319, -0.4799, -0.01376), (-1.396, -0.4477, -0.01376), (-1.396, -0.4202, -0.01376), (-1.396, -0.4477, 0.01376), (-1.396, -0.4202, 0.01376), (-1.424, -0.4394, 0.01376), (-1.424, -0.4394, -0.01376), (-1.796, -0.4628, -0.01376), (-1.796, -0.4628, 0.01376), (-1.772, -0.4772, -0.01376), (-1.772, -0.4772, 0.01376), (-1.766, -0.6377, 0.01376), (-1.785, -0.6577, 0.01376), (-1.766, -0.6377, -0.01376), (-1.785, -0.6577, -0.01376), (-1.839, -0.58, -0.01376), (-1.804, -0.5673, -0.01376), (-1.839, -0.58, 0.01376), (-1.804, -0.5673, 0.01376), (-1.891, -0.4942, 0.01376), (-1.891, -0.4942, -0.01376), (-1.276, -0.4202, 0.01376), (-1.276, -0.4202, -0.01376), (-1.433, -0.45, -0.0104), (-1.503, -0.4943, -0.0104), (-1.572, -0.4978, -0.0104), (-1.585, -0.4618, -0.0104), (-1.433, -0.45, 0.0104), (-1.503, -0.4943, 0.0104), (-1.572, -0.4978, 0.0104), (-1.585, -0.4618, 0.0104), (-1.573, -0.5672, 0.0104), (-1.541, -0.5679, 0.0104), (-1.573, -0.5672, -0.0104), (-1.541, -0.5679, -0.0104), (-1.535, -0.6222, -0.0104), (-1.555, -0.6306, -0.0104), (-1.535, -0.6222, 0.0104), (-1.555, -0.6306, 0.0104), (-1.527, -0.6584, 0.0104), (-1.517, -0.6515, 0.0104), (-1.527, -0.6584, -0.0104), (-1.517, -0.6515, -0.0104), (-1.71, -0.6444, -0.0104), (-1.722, -0.6483, -0.0104), (-1.71, -0.6444, 0.0104), (-1.722, -0.6483, 0.0104), (-1.742, -0.614, 0.0104), (-1.719, -0.6114, 0.0104), (-1.742, -0.614, -0.0104), (-1.719, -0.6114, -0.0104), (-1.72, -0.5663, -0.0104), (-1.751, -0.5656, -0.0104), (-1.72, -0.5663, 0.0104), (-1.751, -0.5656, 0.0104), (-1.768, -0.4745, 0.0104), (-1.755, -0.5106, 0.0104), (-1.703, -0.5095, 0.0104), (-1.669, -0.4667, 0.0104), (-1.768, -0.4745, -0.0104), (-1.755, -0.5106, -0.0104), (-1.703, -0.5095, -0.0104), (-1.669, -0.4667, -0.0104), (-2.752, -0.1958, -0.03873), (-2.89, -0.8455, -0.03311), (-4.624, -1.393, -0.04112), (-4.679, -0.3626, -0.04894), (-2.752, -0.1958, 0.03873), (-2.89, -0.8455, 0.03311), (-4.624, -1.393, 0.04112), (-4.679, -0.3626, 0.04894), (-2.789, -0.4119, -0.1285), (-2.915, -0.6572, -0.1276), (-4.642, -1.049, -0.1624), (-4.661, -0.706, -0.1624), (-2.789, -0.4119, 0.1285), (-2.915, -0.6572, 0.1276), (-4.642, -1.049, 0.1624), (-4.661, -0.706, 0.1624), (-2.758, -0.2293, -0.09928), (-4.676, -0.4159, -0.1255), (-2.758, -0.2293, 0.09928), (-4.676, -0.4159, 0.1255), (-2.839, -0.8163, -0.09951), (-4.626, -1.346, -0.1255), (-2.839, -0.8163, 0.09951), (-4.626, -1.346, 0.1255), (-2.686, -0.256, -0.03567), (-2.686, -0.256, 0.03567), (-2.706, -0.2836, -0.09146), (-2.706, -0.2836, 0.09146), (-2.599, -0.304, 0.03284), (-2.599, -0.304, -0.03284), (-2.606, -0.3373, -0.0842), (-2.606, -0.3373, 0.0842), (-2.435, -0.2933, -0.03133), (-2.435, -0.2933, 0.03133), (-2.43, -0.3269, -0.08032), (-2.43, -0.3269, 0.08032), (-2.71, -0.6519, 0.1233), (-2.71, -0.6519, -0.1233), (-2.986, -0.8653, -0.03681), (-2.986, -0.8653, 0.03681), (-3.05, -0.8306, -0.1116), (-3.05, -0.8306, 0.1116), (-4.327, -1.265, -0.03897), (-4.327, -1.265, 0.03897), (-4.328, -1.223, -0.1189), (-4.328, -1.223, 0.1189), (-4.672, -1.316, 0.09786), (-4.672, -1.316, -0.09786), (-4.722, -0.4505, 0.09786), (-4.722, -0.4505, -0.09786), (-4.707, -0.7205, 0.1266), (-4.688, -1.04, 0.1266), (-4.707, -0.7205, -0.1266), (-4.688, -1.04, -0.1266), (-4.725, -0.401, 0.03817), (-4.669, -1.359, 0.03207), (-4.725, -0.401, -0.03817), (-4.669, -1.359, -0.03207), (-4.706, -1.213, 0.0), (-4.734, -0.5312, 0.0), (-2.896, -0.7987, -0.1055), (-2.896, -0.7987, 0.1055), (-1.396, 0.006654, -0.02673), (-1.396, 0.006654, 0.02673), (-1.396, 0.07013, -0.02673), (-1.396, 0.07013, 0.02673), (-1.424, 0.01937, 0.02673), (-1.424, 0.01937, -0.02673), (-1.623, -0.01591, -0.02673), (-1.623, -0.01591, 0.02673), (-1.702, -0.03647, -0.02673), (-1.702, -0.03647, 0.02673), (-1.732, -0.02756, -0.02673), (-1.732, -0.02756, 0.02673), (-1.762, 0.004925, -0.02673), (-1.762, 0.004925, 0.02673), (-1.755, 0.05365, -0.02673), (-1.755, 0.05365, 0.02673), (-1.71, 0.07618, -0.02673), (-1.71, 0.07618, 0.02673), (-1.654, 0.05575, 0.02673), (-1.654, 0.05575, -0.02673), (-1.6, 0.02955, 0.02673), (-1.6, 0.02955, -0.02673), (-1.543, 0.02536, 0.02673), (-1.543, 0.02536, -0.02673), (-1.461, 0.05732, -0.02673), (-1.461, 0.05732, 0.02673)], [], [(12, 19, 18, 13), (14, 15, 16, 17), (16, 24, 25, 17), (24, 21, 20, 25), (19, 26, 27, 18), (26, 23, 22, 27), (0, 4, 21), (4, 5, 21), (2, 22, 8), (8, 22, 9), (9, 22, 23), (9, 23, 10), (5, 20, 21), (5, 6, 20), (3, 31, 28), (30, 1, 29), (10, 23, 31), (10, 31, 11), (3, 11, 31), (6, 30, 20), (6, 7, 30), (1, 30, 7), (32, 28, 31), (29, 33, 30), (13, 18, 16, 15), (21, 24, 27, 22), (16, 18, 27, 24), (23, 32, 31), (20, 30, 33), (35, 34, 13, 15), (14, 35, 15), (34, 12, 13), (25, 38, 40, 17), (39, 26, 19, 41), (17, 40, 35, 14), (41, 19, 12, 34), (20, 36, 38, 25), (37, 23, 26, 39), (34, 35, 43, 42), (40, 38, 43), (39, 41, 42), (35, 40, 43), (41, 34, 42), (38, 36, 43), (37, 39, 42), (23, 37, 32), (20, 33, 36), (29, 43, 36, 33), (28, 42, 43, 29), (28, 32, 37, 42), (1, 44, 29), (45, 3, 28), (49, 51, 50, 47), (51, 48, 46, 50), (29, 53, 54, 28), (53, 46, 48, 54), (57, 50, 56), (44, 57, 56, 29), (57, 44, 52), (50, 57, 52, 47), (53, 29, 56), (46, 53, 56, 50), (59, 51, 58), (28, 59, 58, 45), (59, 28, 54), (51, 59, 54, 48), (55, 45, 58), (49, 55, 58, 51), (3, 45, 60, 70), (44, 1, 72, 61), (11, 3, 70, 62), (10, 11, 62, 63), (9, 10, 63, 64), (8, 9, 64, 65), (2, 8, 65, 71), (1, 7, 66, 72), (7, 6, 67, 66), (6, 5, 68, 67), (5, 4, 69, 68), (4, 0, 73, 69), (69, 73, 74, 78), (71, 65, 81, 76), (66, 86, 87, 72), (86, 80, 75, 87), (70, 89, 88, 62), (89, 77, 83, 88), (72, 87, 90, 61), (87, 75, 84, 90), (60, 91, 89, 70), (91, 85, 77, 89), (79, 80, 86), (66, 67, 86), (67, 79, 86), (82, 88, 83), (63, 88, 82), (62, 88, 63), (64, 81, 65), (68, 69, 78), (68, 78, 79), (67, 68, 79), (64, 82, 81), (63, 82, 64), (82, 83, 94, 95), (80, 79, 98, 97), (77, 85, 92, 100), (85, 84, 93, 92), (84, 75, 102, 93), (83, 77, 100, 94), (81, 82, 95, 96), (76, 81, 96, 101), (75, 80, 97, 102), (79, 78, 99, 98), (78, 74, 103, 99), (103, 101, 105, 104), (99, 103, 104, 106), (98, 99, 106, 107), (101, 96, 109, 105), (96, 95, 110, 109), (97, 98, 107, 108), (95, 94, 111, 110), (109, 110, 114, 115), (105, 109, 115, 120), (107, 106, 118, 117), (106, 104, 122, 118), (104, 105, 120, 122), (122, 120, 125, 123), (118, 122, 123, 127), (117, 118, 127, 128), (121, 116, 129, 124), (120, 115, 130, 125), (115, 114, 131, 130), (113, 119, 126, 132), (112, 121, 124, 133), (119, 112, 133, 126), (116, 117, 128, 129), (114, 113, 132, 131), (127, 123, 125, 130), (126, 133, 132), (136, 137, 134, 135), (138, 141, 140, 139), (135, 139, 140, 136), (137, 141, 138, 134), (134, 138, 143, 145), (139, 135, 144, 142), (138, 139, 142, 143), (135, 134, 145, 144), (144, 145, 146, 147), (143, 142, 149, 148), (142, 144, 147, 149), (145, 143, 148, 146), (146, 148, 151, 153), (149, 147, 152, 150), (148, 149, 150, 151), (147, 146, 153, 152), (152, 153, 154, 155), (151, 150, 157, 156), (153, 151, 156, 154), (0, 155, 159, 73), (157, 2, 71, 158), (73, 159, 160, 74), (158, 71, 76, 161), (154, 156, 163, 162), (156, 157, 158), (154, 159, 155), (154, 162, 159), (156, 158, 163), (158, 161, 163), (159, 162, 160), (141, 137, 166, 164), (136, 140, 165, 167), (140, 141, 164, 165), (137, 136, 167, 166), (166, 167, 168, 169), (165, 164, 171, 170), (167, 165, 170, 168), (164, 166, 169, 171), (171, 169, 162, 163), (170, 171, 163, 161), (169, 168, 160, 162), (172, 101, 103, 173), (160, 173, 74), (173, 103, 74), (101, 172, 76), (172, 161, 76), (161, 172, 170), (160, 168, 173), (168, 170, 172, 173), (175, 21, 22, 174), (157, 174, 2), (174, 22, 2), (175, 0, 21), (155, 0, 175), (152, 155, 175), (150, 152, 175, 174), (150, 174, 157), (178, 179, 176, 177), (180, 183, 182, 181), (176, 180, 181, 177), (178, 182, 183, 179), (182, 178, 186, 184), (177, 181, 185, 187), (181, 182, 184, 185), (178, 177, 187, 186), (186, 187, 188, 189), (185, 184, 191, 190), (187, 185, 190, 188), (184, 186, 189, 191), (191, 189, 194, 192), (188, 190, 193, 195), (190, 191, 192, 193), (189, 188, 195, 194), (195, 193, 192, 194), (196, 198, 199, 197), (202, 203, 196, 197), (201, 200, 199, 198), (203, 201, 198, 196), (200, 202, 197, 199), (207, 205, 202, 200), (204, 206, 201, 203), (206, 207, 200, 201), (205, 204, 203, 202), (213, 214, 204, 205), (210, 209, 207, 206), (214, 210, 206, 204), (209, 213, 205, 207), (213, 209, 208, 212), (215, 211, 210, 214), (211, 208, 209, 210), (213, 212, 215, 214), (219, 223, 220, 216), (226, 227, 224, 225), (231, 230, 229, 228), (227, 233, 232, 224), (233, 219, 216, 232), (223, 235, 234, 220), (235, 231, 228, 234), (216, 220, 241, 240), (232, 216, 240, 242), (220, 234, 243, 241), (240, 241, 244, 245), (242, 240, 245, 246), (241, 243, 247, 244), (245, 244, 249, 248), (246, 245, 248, 250), (244, 247, 251, 249), (92, 93, 248, 249), (92, 249, 100), (93, 102, 248), (97, 250, 248, 102), (94, 100, 249, 251), (94, 251, 111), (97, 108, 250), (108, 246, 250), (111, 251, 247), (224, 232, 242), (224, 242, 246), (108, 224, 246), (228, 243, 234), (228, 247, 243), (111, 247, 228), (252, 114, 110), (111, 252, 110), (252, 113, 114), (253, 107, 117), (116, 253, 117), (253, 108, 107), (108, 253, 225, 224), (111, 228, 229, 252), (229, 238, 252), (113, 252, 238), (225, 253, 236), (116, 236, 253), (113, 238, 119), (119, 238, 221), (116, 121, 236), (121, 217, 236), (112, 217, 121), (112, 221, 217), (112, 119, 221), (221, 255, 254, 217), (256, 226, 225), (257, 229, 230), (255, 259, 258, 254), (259, 222, 218, 258), (237, 260, 258, 218), (260, 256, 254, 258), (256, 260, 226), (260, 237, 226), (239, 261, 230), (261, 257, 230), (222, 259, 261, 239), (259, 255, 257, 261), (239, 230, 267, 262), (222, 239, 262, 271), (226, 237, 263, 269), (237, 218, 273, 263), (231, 235, 264, 266), (235, 223, 270, 264), (233, 227, 268, 265), (219, 233, 265, 272), (230, 231, 266, 267), (227, 226, 269, 268), (223, 219, 272, 270), (218, 222, 271, 273), (273, 271, 274), (270, 272, 275), (268, 269, 274, 275), (267, 266, 275, 274), (272, 265, 275), (265, 268, 275), (264, 270, 275), (266, 264, 275), (263, 273, 274), (269, 263, 274), (271, 262, 274), (262, 267, 274), (276, 217, 254), (256, 276, 254), (276, 236, 217), (236, 276, 225), (276, 256, 225), (257, 277, 229), (277, 238, 229), (277, 255, 221), (238, 277, 221), (277, 257, 255), (55, 281, 279, 45), (280, 52, 44, 278), (280, 281, 49, 47), (52, 280, 47), (281, 55, 49), (45, 279, 282, 60), (278, 44, 61, 283), (90, 284, 283, 61), (285, 91, 60, 282), (286, 84, 85, 287), (285, 287, 91), (287, 85, 91), (84, 286, 90), (286, 284, 90), (278, 283, 280), (279, 281, 282), (286, 287, 289, 288), (288, 289, 291, 290), (290, 291, 293, 292), (292, 293, 295, 294), (294, 295, 296, 297), (297, 296, 298, 299), (299, 298, 300, 301), (301, 300, 303, 302), (280, 302, 303, 281), (281, 303, 282), (282, 303, 300), (282, 300, 285), (285, 300, 298), (280, 283, 302), (283, 301, 302), (283, 284, 301), (284, 299, 301), (284, 297, 299), (284, 294, 297), (285, 298, 296), (285, 296, 295), (285, 295, 287), (287, 295, 293), (287, 293, 291, 289), (286, 288, 290, 292), (284, 286, 294), (286, 292, 294), (130, 131, 128, 127), (131, 132, 129, 128), (133, 129, 132), (133, 124, 129)])
me_cube_001.polygons.foreach_set('use_smooth', [0, 0, 0, 0, 0, 0, 0, 0, 0, 0, 0, 0, 0, 0, 0, 0, 0, 0, 0, 0, 0, 0, 0, 0, 1, 1, 1, 0, 0, 1, 1, 1, 1, 1, 1, 1, 1, 1, 0, 0, 0, 0, 0, 0, 0, 0, 0, 0, 0, 0, 0, 0, 1, 1, 0, 0, 0, 0, 0, 0, 0, 0, 0, 0, 0, 0, 0, 0, 1, 1, 1, 1, 1, 1, 1, 1, 1, 1, 1, 1, 1, 1, 1, 1, 1, 1, 1, 1, 1, 1, 1, 1, 1, 1, 1, 1, 1, 1, 1, 1, 1, 1, 1, 1, 1, 1, 1, 1, 1, 1, 1, 1, 1, 1, 1, 1, 1, 1, 1, 1, 1, 1, 1, 1, 1, 1, 1, 1, 1, 1, 1, 1, 1, 1, 1, 1, 0, 0, 0, 0, 1, 1, 1, 1, 0, 0, 0, 0, 1, 1, 1, 1, 0, 0, 0, 0, 1, 1, 1, 1, 1, 1, 0, 0, 0, 0, 0, 0, 1, 1, 0, 0, 0, 0, 1, 1, 1, 0, 0, 1, 1, 1, 1, 1, 0, 0, 1, 0, 0, 0, 0, 0, 0, 1, 0, 0, 0, 1, 1, 1, 1, 0, 0, 0, 0, 1, 1, 1, 1, 0, 0, 0, 0, 0, 0, 1, 1, 1, 1, 0, 0, 0, 0, 1, 1, 1, 1, 0, 0, 1, 1, 1, 1, 1, 1, 1, 1, 1, 1, 1, 1, 1, 1, 1, 1, 1, 1, 1, 1, 1, 1, 1, 1, 1, 1, 1, 1, 1, 1, 1, 1, 1, 1, 1, 1, 1, 1, 1, 1, 1, 1, 1, 1, 1, 1, 1, 1, 1, 1, 1, 1, 1, 1, 1, 1, 1, 1, 1, 1, 1, 1, 1, 1, 1, 1, 1, 1, 1, 1, 1, 1, 1, 1, 1, 1, 1, 1, 1, 1, 1, 1, 1, 1, 1, 1, 1, 1, 1, 1, 1, 1, 1, 1, 1, 1, 1, 0, 0, 0, 0, 0, 1, 1, 1, 1, 1, 1, 1, 1, 1, 0, 0, 1, 1, 1, 1, 1, 1, 1, 1, 1, 0, 0, 0, 0, 0, 0, 0, 0, 0, 0, 0, 0, 0, 0, 0, 0, 0, 0, 0, 0, 0, 0])
_k = set([(128, 131), (129, 133)])
me_cube_001.attributes.new('sharp_edge', 'BOOLEAN', 'EDGE').data.foreach_set('value', [ (min(e.vertices), max(e.vertices)) in _k for e in me_cube_001.edges])
_uv = me_cube_001.uv_layers.new(name='Body')
_uv.uv.foreach_set('vector', [0.4297, 0.665, 0.4131, 0.6943, 0.4131, 0.5879, 0.4297, 0.6182, 0.8447, 0.665, 0.8447, 0.6182, 0.8281, 0.5879, 0.8281, 0.6943, 0.8281, 0.5879, 0.8047, 0.5732, 0.8047, 0.7109, 0.8281, 0.6943, 0.8047, 0.5732, 0.7725, 0.5713, 0.7725, 0.7178, 0.8047, 0.7109, 0.4131, 0.6943, 0.3896, 0.7109, 0.3896, 0.5732, 0.4131, 0.5879, 0.3896, 0.7109, 0.3584, 0.7178, 0.3584, 0.5713, 0.3896, 0.5732, 0.4199, 0.5713, 0.4199, 0.583, 0.7725, 0.5713, 0.4199, 0.583, 0.4531, 0.6104, 0.7725, 0.5713, 0.004883, 0.5713, 0.3584, 0.5713, 0.004883, 0.583, 0.004883, 0.583, 0.3584, 0.5713, 0.03906, 0.6104, 0.03906, 0.6104, 0.3584, 0.5713, 0.3584, 0.7178, 0.03906, 0.6104, 0.3584, 0.7178, 0.03906, 0.7344, 0.4531, 0.6104, 0.7725, 0.7178, 0.7725, 0.5713, 0.4531, 0.6104, 0.4531, 0.7344, 0.7725, 0.7178, 0.4395, 0.78, 0.7939, 0.78, 0.5752, 0.8063, 0.7939, 0.8392, 0.4395, 0.8392, 0.5752, 0.8128, 0.03906, 0.7344, 0.3584, 0.7178, 0.3584, 0.7744, 0.03906, 0.7344, 0.3584, 0.7744, 0.004883, 0.7617, 0.004883, 0.7744, 0.004883, 0.7617, 0.3584, 0.7744, 0.4531, 0.7344, 0.7725, 0.7744, 0.7725, 0.7178, 0.4531, 0.7344, 0.4199, 0.7617, 0.7725, 0.7744, 0.4199, 0.7744, 0.7725, 0.7744, 0.4199, 0.7617, 0.7939, 0.8063, 0.5752, 0.8063, 0.7939, 0.78, 0.5752, 0.8128, 0.7939, 0.8128, 0.7939, 0.8392, 0.8955, 0.2051, 0.8955, 0.2393, 0.752, 0.2393, 0.752, 0.2051, 0.752, 0.2988, 0.752, 0.2666, 0.8955, 0.2666, 0.8955, 0.2988, 0.752, 0.2393, 0.8955, 0.2393, 0.8955, 0.2666, 0.752, 0.2666, 0.8955, 0.0625, 0.8691, 0.004883, 0.8955, 0.004883, 0.752, 0.0625, 0.752, 0.004883, 0.7773, 0.004883, 0.7773, 0.1572, 0.8691, 0.1572, 0.8955, 0.2051, 0.752, 0.2051, 0.752, 0.1572, 0.7773, 0.1572, 0.752, 0.2051, 0.8691, 0.1572, 0.8955, 0.1572, 0.8955, 0.2051, 0.752, 0.09473, 0.7773, 0.09473, 0.7773, 0.123, 0.752, 0.123, 0.8691, 0.09473, 0.8955, 0.09473, 0.8955, 0.123, 0.8691, 0.123, 0.752, 0.123, 0.7773, 0.123, 0.7773, 0.1572, 0.752, 0.1572, 0.8691, 0.123, 0.8955, 0.123, 0.8955, 0.1572, 0.8691, 0.1572, 0.752, 0.0625, 0.7773, 0.0625, 0.7773, 0.09473, 0.752, 0.09473, 0.8691, 0.0625, 0.8955, 0.0625, 0.8955, 0.09473, 0.8691, 0.09473, 0.5049, 0.8574, 0.5049, 0.957, 0.1885, 0.957, 0.1885, 0.8574, 0.8543, 0.5947, 0.8377, 0.5713, 0.8836, 0.3242, 0.8377, 0.5713, 0.8543, 0.5947, 0.8836, 0.3242, 0.8836, 0.6113, 0.8543, 0.5947, 0.8836, 0.3242, 0.8543, 0.5947, 0.8836, 0.6113, 0.8836, 0.3242, 0.8377, 0.5713, 0.8308, 0.54, 0.8836, 0.3242, 0.8308, 0.54, 0.8377, 0.5713, 0.8836, 0.3242, 0.8955, 0.0625, 0.8691, 0.0625, 0.8691, 0.004883, 0.752, 0.0625, 0.7773, 0.004883, 0.7773, 0.0625, 0.7752, 0.3242, 0.8836, 0.3242, 0.8308, 0.54, 0.7752, 0.54, 0.06934, 0.8574, 0.1885, 0.8574, 0.1885, 0.957, 0.06934, 0.957, 0.7752, 0.3242, 0.7752, 0.54, 0.8308, 0.54, 0.8836, 0.3242, 0.4395, 0.8392, 0.4395, 0.8128, 0.5752, 0.8128, 0.4395, 0.8063, 0.4395, 0.78, 0.5752, 0.8063, 0.005859, 0.7871, 0.06738, 0.7871, 0.06738, 0.8428, 0.005859, 0.8428, 0.06738, 0.7871, 0.1426, 0.7871, 0.1426, 0.8428, 0.06738, 0.8428, 0.06934, 0.957, 0.02637, 0.957, 0.02637, 0.8574, 0.06934, 0.8574, 0.02637, 0.957, 0.004883, 0.9375, 0.004883, 0.877, 0.02637, 0.8574, 0.1963, 0.8086, 0.2207, 0.8457, 0.2461, 0.8164, 0.1602, 0.7812, 0.1963, 0.8086, 0.2461, 0.8164, 0.2959, 0.7812, 0.1963, 0.8086, 0.1602, 0.7812, 0.1602, 0.7988, 0.2207, 0.8457, 0.1963, 0.8086, 0.1602, 0.7988, 0.1602, 0.8271, 0.2959, 0.8203, 0.2959, 0.7812, 0.2461, 0.8164, 0.2959, 0.8516, 0.2959, 0.8203, 0.2461, 0.8164, 0.2207, 0.8457, 0.2461, 0.8164, 0.2207, 0.8457, 0.1963, 0.8086, 0.2959, 0.7812, 0.2461, 0.8164, 0.1963, 0.8086, 0.1602, 0.7812, 0.2461, 0.8164, 0.2959, 0.7812, 0.2959, 0.8203, 0.2207, 0.8457, 0.2461, 0.8164, 0.2959, 0.8203, 0.2959, 0.8516, 0.1602, 0.7988, 0.1602, 0.7812, 0.1963, 0.8086, 0.1602, 0.8271, 0.1602, 0.7988, 0.1963, 0.8086, 0.2207, 0.8457, 0.7129, 0.2852, 0.707, 0.2969, 0.6982, 0.3018, 0.7051, 0.2852, 0.0127, 0.4297, 0.0127, 0.4141, 0.02051, 0.418, 0.02148, 0.4375, 0.7119, 0.2783, 0.7129, 0.2852, 0.7051, 0.2852, 0.7061, 0.2744, 0.7305, 0.2656, 0.7119, 0.2783, 0.7061, 0.2744, 0.7236, 0.2617, 0.7363, 0.2041, 0.7305, 0.2656, 0.7236, 0.2617, 0.7285, 0.208, 0.7197, 0.1875, 0.7363, 0.2041, 0.7285, 0.208, 0.7119, 0.1904, 0.7197, 0.1807, 0.7197, 0.1875, 0.7119, 0.1904, 0.7129, 0.1758, 0.0127, 0.4141, 0.01562, 0.4082, 0.02441, 0.4062, 0.02051, 0.418, 0.01562, 0.4082, 0.001953, 0.3877, 0.01074, 0.3857, 0.02441, 0.4062, 0.001953, 0.3877, 0.02051, 0.3213, 0.02734, 0.3281, 0.01074, 0.3857, 0.02051, 0.3213, 0.04492, 0.3105, 0.05176, 0.3174, 0.02734, 0.3281, 0.04492, 0.3105, 0.04785, 0.3037, 0.05664, 0.3008, 0.05176, 0.3174, 0.05176, 0.3174, 0.05664, 0.3008, 0.1533, 0.3232, 0.1543, 0.3389, 0.7129, 0.1758, 0.7119, 0.1904, 0.6182, 0.1748, 0.624, 0.1621, 0.02441, 0.4062, 0.07422, 0.4121, 0.07324, 0.4268, 0.02051, 0.418, 0.07422, 0.4121, 0.1367, 0.4141, 0.1348, 0.4287, 0.07324, 0.4268, 0.7051, 0.2852, 0.6582, 0.2754, 0.6621, 0.2627, 0.7061, 0.2744, 0.6582, 0.2754, 0.6055, 0.2568, 0.6084, 0.2441, 0.6621, 0.2627, 0.02051, 0.418, 0.07324, 0.4268, 0.07422, 0.4404, 0.02148, 0.4375, 0.07324, 0.4268, 0.1348, 0.4287, 0.1357, 0.4434, 0.07422, 0.4404, 0.6982, 0.3018, 0.6523, 0.2861, 0.6582, 0.2754, 0.7051, 0.2852, 0.6523, 0.2861, 0.5996, 0.2686, 0.6055, 0.2568, 0.6582, 0.2754, 0.1514, 0.375, 0.1367, 0.4141, 0.07422, 0.4121, 0.02441, 0.4062, 0.01074, 0.3857, 0.07422, 0.4121, 0.01074, 0.3857, 0.1514, 0.375, 0.07422, 0.4121, 0.6094, 0.2061, 0.6621, 0.2627, 0.6084, 0.2441, 0.7236, 0.2617, 0.6621, 0.2627, 0.6094, 0.2061, 0.7061, 0.2744, 0.6621, 0.2627, 0.7236, 0.2617, 0.7285, 0.208, 0.6182, 0.1748, 0.7119, 0.1904, 0.02734, 0.3281, 0.05176, 0.3174, 0.1543, 0.3389, 0.02734, 0.3281, 0.1543, 0.3389, 0.1514, 0.375, 0.01074, 0.3857, 0.02734, 0.3281, 0.1514, 0.375, 0.7285, 0.208, 0.6094, 0.2061, 0.6182, 0.1748, 0.7236, 0.2617, 0.6094, 0.2061, 0.7285, 0.208, 0.6094, 0.2061, 0.6084, 0.2441, 0.5332, 0.2139, 0.5439, 0.1758, 0.1367, 0.4141, 0.1514, 0.375, 0.2295, 0.3701, 0.2266, 0.4121, 0.6055, 0.2568, 0.5996, 0.2686, 0.5234, 0.2383, 0.5283, 0.2285, 0.1367, 0.4609, 0.1357, 0.4434, 0.2266, 0.4414, 0.2275, 0.4531, 0.1357, 0.4434, 0.1348, 0.4287, 0.2256, 0.4297, 0.2266, 0.4414, 0.6084, 0.2441, 0.6055, 0.2568, 0.5283, 0.2285, 0.5332, 0.2139, 0.6182, 0.1748, 0.6094, 0.2061, 0.5439, 0.1758, 0.5498, 0.1475, 0.624, 0.1621, 0.6182, 0.1748, 0.5498, 0.1475, 0.5547, 0.1279, 0.1348, 0.4287, 0.1367, 0.4141, 0.2266, 0.4121, 0.2256, 0.4297, 0.1514, 0.375, 0.1543, 0.3389, 0.2334, 0.3398, 0.2295, 0.3701, 0.1543, 0.3389, 0.1533, 0.3232, 0.2363, 0.3184, 0.2334, 0.3398, 0.5654, 0.1006, 0.5547, 0.1279, 0.501, 0.09961, 0.5176, 0.07617, 0.2334, 0.3398, 0.2363, 0.3184, 0.2959, 0.3105, 0.3057, 0.3291, 0.2295, 0.3701, 0.2334, 0.3398, 0.3057, 0.3291, 0.3203, 0.3555, 0.5547, 0.1279, 0.5498, 0.1475, 0.4863, 0.1152, 0.501, 0.09961, 0.5498, 0.1475, 0.5439, 0.1758, 0.4648, 0.1367, 0.4863, 0.1152, 0.2266, 0.4121, 0.2295, 0.3701, 0.3203, 0.3555, 0.3467, 0.3906, 0.5439, 0.1758, 0.5332, 0.2139, 0.4346, 0.1631, 0.4648, 0.1367, 0.4863, 0.1152, 0.4648, 0.1367, 0.3906, 0.04688, 0.418, 0.04102, 0.501, 0.09961, 0.4863, 0.1152, 0.418, 0.04102, 0.4365, 0.03418, 0.3203, 0.3555, 0.3057, 0.3291, 0.3896, 0.2695, 0.416, 0.2832, 0.3057, 0.3291, 0.2959, 0.3105, 0.373, 0.2588, 0.3896, 0.2695, 0.5176, 0.07617, 0.501, 0.09961, 0.4365, 0.03418, 0.4561, 0.01465, 0.4561, 0.01465, 0.4365, 0.03418, 0.4258, 0.01953, 0.4414, 0.003906, 0.3896, 0.2695, 0.373, 0.2588, 0.3877, 0.2471, 0.4033, 0.2598, 0.416, 0.2832, 0.3896, 0.2695, 0.4033, 0.2598, 0.4238, 0.2705, 0.4668, 0.2988, 0.4502, 0.2998, 0.4512, 0.2822, 0.4629, 0.2852, 0.4365, 0.03418, 0.418, 0.04102, 0.4082, 0.02832, 0.4258, 0.01953, 0.418, 0.04102, 0.3906, 0.04688, 0.3857, 0.0332, 0.4082, 0.02832, 0.3525, 0.05371, 0.3359, 0.04688, 0.3447, 0.03516, 0.3574, 0.03711, 0.4814, 0.2959, 0.4668, 0.2988, 0.4629, 0.2852, 0.4785, 0.2832, 0.3359, 0.04688, 0.3232, 0.03613, 0.332, 0.02637, 0.3447, 0.03516, 0.4502, 0.2998, 0.416, 0.2832, 0.4238, 0.2705, 0.4512, 0.2822, 0.3906, 0.04688, 0.3525, 0.05371, 0.3574, 0.03711, 0.3857, 0.0332, 0.7188, 0.08691, 0.7285, 0.1006, 0.7285, 0.1211, 0.7188, 0.1348, 0.667, 0.126, 0.6641, 0.1104, 0.6738, 0.1348, 0.997, 0.8193, 0.9863, 0.8193, 0.9863, 0.9365, 0.997, 0.9365, 0.9863, 0.9365, 0.9863, 0.8193, 0.997, 0.8193, 0.997, 0.9365, 0.9482, 0.3154, 0.9316, 0.3154, 0.9316, 0.1865, 0.9482, 0.1865, 0.9056, 0.06445, 0.9252, 0.06445, 0.9252, 0.2178, 0.9056, 0.2178, 0.9056, 0.2178, 0.9252, 0.2178, 0.9252, 0.2793, 0.9056, 0.2793, 0.9316, 0.3154, 0.9482, 0.3154, 0.9482, 0.3799, 0.9316, 0.3799, 0.9863, 0.9365, 0.997, 0.9365, 0.9814, 0.9746, 0.9736, 0.9668, 0.997, 0.9365, 0.9863, 0.9365, 0.9736, 0.9668, 0.9814, 0.9746, 0.9814, 0.9746, 0.9736, 0.9668, 0.9423, 0.9805, 0.9423, 0.9912, 0.9736, 0.9668, 0.9814, 0.9746, 0.9423, 0.9912, 0.9423, 0.9805, 0.9316, 0.3799, 0.9482, 0.3799, 0.9482, 0.4443, 0.9316, 0.4443, 0.9056, 0.2793, 0.9252, 0.2793, 0.9252, 0.3418, 0.9056, 0.3418, 0.9056, 0.3418, 0.9252, 0.3418, 0.9252, 0.4033, 0.9056, 0.4033, 0.9316, 0.4443, 0.9482, 0.4443, 0.9482, 0.5098, 0.9316, 0.5098, 0.9423, 0.9805, 0.9423, 0.9912, 0.9033, 0.9746, 0.9111, 0.9668, 0.9423, 0.9912, 0.9423, 0.9805, 0.9111, 0.9668, 0.9033, 0.9746, 0.9033, 0.9746, 0.9111, 0.9668, 0.8984, 0.9365, 0.8876, 0.9365, 0.9111, 0.9668, 0.9033, 0.9746, 0.8876, 0.9365, 0.8984, 0.9365, 0.9771, 0.4141, 0.9536, 0.4141, 0.9536, 0.3408, 0.9771, 0.3408, 0.04785, 0.3037, 0.05371, 0.2686, 0.06348, 0.2705, 0.05664, 0.3008, 0.7256, 0.1494, 0.7197, 0.1807, 0.7129, 0.1758, 0.7178, 0.1475, 0.05664, 0.3008, 0.06348, 0.2705, 0.1592, 0.2949, 0.1533, 0.3232, 0.7178, 0.1475, 0.7129, 0.1758, 0.624, 0.1621, 0.6289, 0.1367, 0.9771, 0.3408, 0.9536, 0.3408, 0.9536, 0.1572, 0.9771, 0.1572, 0.8984, 0.9365, 0.8876, 0.9365, 0.8955, 0.9248, 0.8984, 0.9365, 0.8955, 0.9248, 0.8876, 0.9365, 0.8984, 0.9365, 0.9101, 0.7871, 0.8955, 0.9248, 0.8984, 0.9365, 0.8955, 0.9248, 0.9101, 0.7871, 0.8955, 0.9248, 0.9043, 0.7773, 0.9101, 0.7871, 0.8955, 0.9248, 0.9101, 0.7871, 0.9043, 0.7773, 0.9252, 0.06445, 0.9056, 0.06445, 0.9056, 0.004883, 0.9252, 0.004883, 0.9482, 0.1865, 0.9316, 0.1865, 0.9316, 0.124, 0.9482, 0.124, 0.997, 0.8193, 0.9863, 0.8193, 0.9746, 0.7891, 0.9824, 0.7812, 0.9863, 0.8193, 0.997, 0.8193, 0.9824, 0.7812, 0.9746, 0.7891, 0.9746, 0.7891, 0.9824, 0.7812, 0.9511, 0.7598, 0.9462, 0.7744, 0.9824, 0.7812, 0.9746, 0.7891, 0.9462, 0.7744, 0.9511, 0.7598, 0.9482, 0.124, 0.9316, 0.124, 0.9316, 0.06641, 0.9482, 0.06641, 0.9536, 0.004883, 0.9771, 0.004883, 0.9771, 0.07422, 0.9536, 0.07422, 0.9536, 0.07422, 0.9771, 0.07422, 0.9771, 0.1572, 0.9536, 0.1572, 0.9511, 0.7598, 0.9462, 0.7744, 0.9101, 0.7871, 0.9043, 0.7773, 0.9462, 0.7744, 0.9511, 0.7598, 0.9043, 0.7773, 0.9101, 0.7871, 0.6064, 0.1318, 0.5547, 0.1279, 0.5654, 0.1006, 0.6084, 0.125, 0.1592, 0.2949, 0.1855, 0.2998, 0.1533, 0.3232, 0.1855, 0.2998, 0.2363, 0.3184, 0.1533, 0.3232, 0.5547, 0.1279, 0.6064, 0.1318, 0.624, 0.1621, 0.6064, 0.1318, 0.6289, 0.1367, 0.624, 0.1621, 0.9043, 0.7773, 0.9169, 0.7393, 0.9511, 0.7598, 0.9043, 0.7773, 0.9511, 0.7598, 0.9169, 0.7393, 0.9482, 0.06641, 0.9316, 0.06641, 0.9316, 0.004883, 0.9482, 0.004883, 0.5732, 0.9111, 0.8691, 0.8467, 0.8691, 0.9893, 0.5732, 0.9248, 0.5156, 0.9248, 0.5732, 0.9248, 0.5156, 0.9893, 0.5732, 0.9248, 0.8691, 0.9893, 0.5156, 0.9893, 0.5732, 0.9111, 0.5156, 0.8467, 0.8691, 0.8467, 0.5156, 0.9111, 0.5156, 0.8467, 0.5732, 0.9111, 0.9033, 0.9746, 0.8876, 0.9365, 0.8876, 0.9844, 0.9316, 0.5098, 0.9482, 0.5098, 0.9482, 0.5381, 0.9316, 0.5381, 0.9033, 0.9746, 0.8876, 0.9844, 0.8876, 0.9365, 0.9078, 0.6633, 0.9273, 0.6447, 0.8355, 0.592, 0.8658, 0.6398, 0.8355, 0.592, 0.9273, 0.6447, 0.9078, 0.6633, 0.8658, 0.6398, 0.9993, 0.7012, 0.9866, 0.7012, 0.9866, 0.6523, 0.9993, 0.6523, 0.9327, 0.6592, 0.9473, 0.6592, 0.9473, 0.6846, 0.9327, 0.6846, 0.9473, 0.6592, 0.9327, 0.6592, 0.9327, 0.6133, 0.9473, 0.6133, 0.9993, 0.6523, 0.9866, 0.6523, 0.9866, 0.6035, 0.9993, 0.6035, 0.8658, 0.6398, 0.9078, 0.6633, 0.8883, 0.7062, 0.8678, 0.6974, 0.9078, 0.6633, 0.8658, 0.6398, 0.8678, 0.6974, 0.8883, 0.7062, 0.8883, 0.7062, 0.8678, 0.6974, 0.8473, 0.7297, 0.858, 0.7414, 0.8678, 0.6974, 0.8883, 0.7062, 0.858, 0.7414, 0.8473, 0.7297, 0.9993, 0.6035, 0.9866, 0.6035, 0.9866, 0.5713, 0.9993, 0.5713, 0.9473, 0.6133, 0.9327, 0.6133, 0.9327, 0.5693, 0.9473, 0.5693, 0.9473, 0.5693, 0.9327, 0.5693, 0.9327, 0.543, 0.9473, 0.543, 0.9993, 0.5713, 0.9866, 0.5713, 0.9866, 0.5508, 0.9993, 0.5508, 0.8473, 0.7297, 0.858, 0.7414, 0.8316, 0.7502, 0.8277, 0.7424, 0.858, 0.7414, 0.8473, 0.7297, 0.8277, 0.7424, 0.8316, 0.7502, 0.9993, 0.5508, 0.9866, 0.5508, 0.9866, 0.543, 0.9993, 0.543, 0.9827, 0.5518, 0.97, 0.5518, 0.97, 0.543, 0.9827, 0.543, 0.8933, 0.8523, 0.8777, 0.8523, 0.8728, 0.8748, 0.8816, 0.8777, 0.8777, 0.8523, 0.8933, 0.8523, 0.8816, 0.8777, 0.8728, 0.8748, 0.9827, 0.5732, 0.97, 0.5732, 0.97, 0.5518, 0.9827, 0.5518, 0.9651, 0.5703, 0.9514, 0.5703, 0.9514, 0.543, 0.9651, 0.543, 0.9651, 0.6035, 0.9514, 0.6035, 0.9514, 0.5703, 0.9651, 0.5703, 0.9827, 0.6016, 0.97, 0.6016, 0.97, 0.5732, 0.9827, 0.5732, 0.8758, 0.8211, 0.8972, 0.8181, 0.8933, 0.8523, 0.8777, 0.8523, 0.8972, 0.8181, 0.8758, 0.8211, 0.8777, 0.8523, 0.8933, 0.8523, 0.8972, 0.78, 0.8611, 0.782, 0.8758, 0.8211, 0.8972, 0.8181, 0.8611, 0.782, 0.8972, 0.78, 0.8972, 0.8181, 0.8758, 0.8211, 0.9827, 0.6387, 0.97, 0.6387, 0.97, 0.6016, 0.9827, 0.6016, 0.9651, 0.6416, 0.9514, 0.6416, 0.9514, 0.6035, 0.9651, 0.6035, 0.9514, 0.6416, 0.9651, 0.6416, 0.9651, 0.667, 0.9514, 0.667, 0.9827, 0.6738, 0.97, 0.6738, 0.97, 0.6387, 0.9827, 0.6387, 0.8347, 0.7547, 0.9041, 0.7547, 0.8972, 0.78, 0.8611, 0.782, 0.8972, 0.78, 0.9041, 0.7547, 0.8347, 0.7547, 0.8611, 0.782, 0.7119, 0.5234, 0.7021, 0.5645, 0.4014, 0.502, 0.4121, 0.4756, 0.7451, 0.3828, 0.7334, 0.4346, 0.4209, 0.4072, 0.46, 0.3652, 0.02148, 0.167, 0.01562, 0.1094, 0.3281, 0.1201, 0.3623, 0.1699, 0.7334, 0.4346, 0.7227, 0.4814, 0.416, 0.4541, 0.4209, 0.4072, 0.7227, 0.4814, 0.7119, 0.5234, 0.4121, 0.4756, 0.416, 0.4541, 0.03418, 0.2656, 0.02832, 0.2188, 0.3662, 0.2178, 0.3711, 0.2402, 0.02832, 0.2188, 0.02148, 0.167, 0.3623, 0.1699, 0.3662, 0.2178, 0.4121, 0.4756, 0.4014, 0.502, 0.376, 0.4824, 0.3877, 0.4619, 0.416, 0.4541, 0.4121, 0.4756, 0.3877, 0.4619, 0.3984, 0.4434, 0.3711, 0.2402, 0.3662, 0.2178, 0.3828, 0.2061, 0.3936, 0.2227, 0.3877, 0.4619, 0.376, 0.4824, 0.3506, 0.4668, 0.3584, 0.4473, 0.3984, 0.4434, 0.3877, 0.4619, 0.3584, 0.4473, 0.3652, 0.4287, 0.3936, 0.2227, 0.3828, 0.2061, 0.4121, 0.1943, 0.416, 0.21, 0.3584, 0.4473, 0.3506, 0.4668, 0.3057, 0.4551, 0.3086, 0.4365, 0.3652, 0.4287, 0.3584, 0.4473, 0.3086, 0.4365, 0.3105, 0.4189, 0.416, 0.21, 0.4121, 0.1943, 0.459, 0.1963, 0.4561, 0.2119, 0.2275, 0.4531, 0.2266, 0.4414, 0.3086, 0.4365, 0.3057, 0.4551, 0.5234, 0.2383, 0.4561, 0.2119, 0.5283, 0.2285, 0.2266, 0.4414, 0.2256, 0.4297, 0.3086, 0.4365, 0.2266, 0.4121, 0.3105, 0.4189, 0.3086, 0.4365, 0.2256, 0.4297, 0.5332, 0.2139, 0.5283, 0.2285, 0.4561, 0.2119, 0.459, 0.1963, 0.5332, 0.2139, 0.459, 0.1963, 0.4346, 0.1631, 0.2266, 0.4121, 0.3467, 0.3906, 0.3105, 0.4189, 0.3467, 0.3906, 0.3652, 0.4287, 0.3105, 0.4189, 0.4346, 0.1631, 0.459, 0.1963, 0.4121, 0.1943, 0.4209, 0.4072, 0.416, 0.4541, 0.3984, 0.4434, 0.4209, 0.4072, 0.3984, 0.4434, 0.3652, 0.4287, 0.3467, 0.3906, 0.4209, 0.4072, 0.3652, 0.4287, 0.3623, 0.1699, 0.3828, 0.2061, 0.3662, 0.2178, 0.3623, 0.1699, 0.4121, 0.1943, 0.3828, 0.2061, 0.4346, 0.1631, 0.4121, 0.1943, 0.3623, 0.1699, 0.3799, 0.1133, 0.3906, 0.04688, 0.4648, 0.1367, 0.4346, 0.1631, 0.3799, 0.1133, 0.4648, 0.1367, 0.3799, 0.1133, 0.3525, 0.05371, 0.3906, 0.04688, 0.4111, 0.3496, 0.3203, 0.3555, 0.416, 0.2832, 0.4502, 0.2998, 0.4111, 0.3496, 0.416, 0.2832, 0.4111, 0.3496, 0.3467, 0.3906, 0.3203, 0.3555, 0.3467, 0.3906, 0.4111, 0.3496, 0.46, 0.3652, 0.4209, 0.4072, 0.4346, 0.1631, 0.3623, 0.1699, 0.3281, 0.1201, 0.3799, 0.1133, 0.3281, 0.1201, 0.3418, 0.06738, 0.3799, 0.1133, 0.3525, 0.05371, 0.3799, 0.1133, 0.3418, 0.06738, 0.46, 0.3652, 0.4111, 0.3496, 0.4561, 0.3145, 0.4502, 0.2998, 0.4561, 0.3145, 0.4111, 0.3496, 0.3525, 0.05371, 0.3418, 0.06738, 0.3359, 0.04688, 0.3359, 0.04688, 0.3418, 0.06738, 0.3193, 0.04883, 0.4502, 0.2998, 0.4668, 0.2988, 0.4561, 0.3145, 0.4668, 0.2988, 0.4775, 0.3057, 0.4561, 0.3145, 0.4814, 0.2959, 0.4775, 0.3057, 0.4668, 0.2988, 0.3232, 0.03613, 0.3193, 0.04883, 0.3135, 0.03223, 0.3232, 0.03613, 0.3359, 0.04688, 0.3193, 0.04883, 0.3193, 0.04883, 0.29, 0.05566, 0.2891, 0.0332, 0.3135, 0.03223, 0.5098, 0.335, 0.7451, 0.3828, 0.46, 0.3652, 0.2764, 0.08105, 0.3281, 0.1201, 0.01562, 0.1094, 0.29, 0.05566, 0.08105, 0.04199, 0.08496, 0.02051, 0.2891, 0.0332, 0.08105, 0.04199, 0.004883, 0.02441, 0.008789, 0.004883, 0.08496, 0.02051, 0.7598, 0.3291, 0.6973, 0.3379, 0.6982, 0.3184, 0.7607, 0.3105, 0.6973, 0.3379, 0.5098, 0.335, 0.499, 0.3115, 0.6982, 0.3184, 0.5098, 0.335, 0.6973, 0.3379, 0.7451, 0.3828, 0.6973, 0.3379, 0.7598, 0.3291, 0.7451, 0.3828, 0.003906, 0.04688, 0.08008, 0.06445, 0.01562, 0.1094, 0.08008, 0.06445, 0.2764, 0.08105, 0.01562, 0.1094, 0.004883, 0.02441, 0.08105, 0.04199, 0.08008, 0.06445, 0.003906, 0.04688, 0.08105, 0.04199, 0.29, 0.05566, 0.2764, 0.08105, 0.08008, 0.06445, 0.5176, 0.01465, 0.5801, 0.00293, 0.583, 0.01562, 0.5273, 0.02344, 0.5068, 0.0332, 0.5176, 0.01465, 0.5273, 0.02344, 0.5186, 0.03613, 0.5791, 0.08301, 0.5176, 0.07031, 0.5273, 0.06152, 0.583, 0.07129, 0.5176, 0.07031, 0.5068, 0.05176, 0.5186, 0.04883, 0.5273, 0.06152, 0.6553, 0.00293, 0.7168, 0.01562, 0.7061, 0.02539, 0.6514, 0.01562, 0.7168, 0.01562, 0.7285, 0.0332, 0.7158, 0.03711, 0.7061, 0.02539, 0.7158, 0.07324, 0.6543, 0.08398, 0.6514, 0.07129, 0.7061, 0.06348, 0.7275, 0.05566, 0.7158, 0.07324, 0.7061, 0.06348, 0.7158, 0.05176, 0.5801, 0.00293, 0.6553, 0.00293, 0.6514, 0.01562, 0.583, 0.01562, 0.6543, 0.08398, 0.5791, 0.08301, 0.583, 0.07129, 0.6514, 0.07129, 0.7285, 0.0332, 0.7275, 0.05566, 0.7158, 0.05176, 0.7158, 0.03711, 0.5068, 0.05176, 0.5068, 0.0332, 0.5186, 0.03613, 0.5186, 0.04883, 0.5186, 0.04883, 0.5186, 0.03613, 0.5479, 0.04297, 0.7158, 0.03711, 0.7158, 0.05176, 0.6904, 0.04395, 0.6514, 0.07129, 0.583, 0.07129, 0.5479, 0.04297, 0.6904, 0.04395, 0.583, 0.01562, 0.6514, 0.01562, 0.6904, 0.04395, 0.5479, 0.04297, 0.7158, 0.05176, 0.7061, 0.06348, 0.6904, 0.04395, 0.7061, 0.06348, 0.6514, 0.07129, 0.6904, 0.04395, 0.7061, 0.02539, 0.7158, 0.03711, 0.6904, 0.04395, 0.6514, 0.01562, 0.7061, 0.02539, 0.6904, 0.04395, 0.5273, 0.06152, 0.5186, 0.04883, 0.5479, 0.04297, 0.583, 0.07129, 0.5273, 0.06152, 0.5479, 0.04297, 0.5186, 0.03613, 0.5273, 0.02344, 0.5479, 0.04297, 0.5273, 0.02344, 0.583, 0.01562, 0.5479, 0.04297, 0.4697, 0.3262, 0.4775, 0.3057, 0.499, 0.3115, 0.5098, 0.335, 0.4697, 0.3262, 0.499, 0.3115, 0.4697, 0.3262, 0.4561, 0.3145, 0.4775, 0.3057, 0.4561, 0.3145, 0.4697, 0.3262, 0.46, 0.3652, 0.4697, 0.3262, 0.5098, 0.335, 0.46, 0.3652, 0.2764, 0.08105, 0.3252, 0.07617, 0.3281, 0.1201, 0.3252, 0.07617, 0.3418, 0.06738, 0.3281, 0.1201, 0.3252, 0.07617, 0.29, 0.05566, 0.3193, 0.04883, 0.3418, 0.06738, 0.3252, 0.07617, 0.3193, 0.04883, 0.3252, 0.07617, 0.2764, 0.08105, 0.29, 0.05566, 0.4248, 0.8037, 0.3818, 0.8203, 0.3818, 0.7812, 0.4248, 0.7812, 0.3496, 0.8203, 0.3076, 0.8037, 0.3076, 0.7812, 0.3496, 0.7812, 0.3496, 0.8203, 0.3818, 0.8203, 0.4014, 0.8271, 0.3301, 0.8271, 0.3076, 0.8037, 0.3496, 0.8203, 0.3301, 0.8271, 0.3818, 0.8203, 0.4248, 0.8037, 0.4014, 0.8271, 0.707, 0.2969, 0.7021, 0.3125, 0.6943, 0.3105, 0.6982, 0.3018, 0.0127, 0.4482, 0.0127, 0.4297, 0.02148, 0.4375, 0.02051, 0.4482, 0.07422, 0.4404, 0.0752, 0.4473, 0.02051, 0.4482, 0.02148, 0.4375, 0.6494, 0.292, 0.6523, 0.2861, 0.6982, 0.3018, 0.6943, 0.3105, 0.09668, 0.4463, 0.1357, 0.4434, 0.1367, 0.4609, 0.09668, 0.4609, 0.6494, 0.292, 0.6318, 0.2842, 0.6523, 0.2861, 0.6318, 0.2842, 0.5996, 0.2686, 0.6523, 0.2861, 0.1357, 0.4434, 0.09668, 0.4463, 0.07422, 0.4404, 0.09668, 0.4463, 0.0752, 0.4473, 0.07422, 0.4404, 0.1631, 0.4961, 0.1514, 0.502, 0.1631, 0.5234, 0.1631, 0.4961, 0.1631, 0.5234, 0.1514, 0.502, 0.005859, 0.5625, 0.005859, 0.5352, 0.02246, 0.5352, 0.02246, 0.5625, 0.02246, 0.5625, 0.02246, 0.5352, 0.04492, 0.5352, 0.04492, 0.5625, 0.04492, 0.5625, 0.04492, 0.5352, 0.07031, 0.5352, 0.07031, 0.5625, 0.07031, 0.5625, 0.07031, 0.5352, 0.09668, 0.5352, 0.09668, 0.5625, 0.09668, 0.5625, 0.09668, 0.5352, 0.1279, 0.5352, 0.1279, 0.5625, 0.1279, 0.5625, 0.1279, 0.5352, 0.1592, 0.5352, 0.1592, 0.5625, 0.1592, 0.5625, 0.1592, 0.5352, 0.1895, 0.5352, 0.1895, 0.5625, 0.1895, 0.5625, 0.1895, 0.5352, 0.2354, 0.5352, 0.2354, 0.5625, 0.2695, 0.5625, 0.2354, 0.5625, 0.2354, 0.5352, 0.2695, 0.5352, 0.1631, 0.5234, 0.1357, 0.5176, 0.1514, 0.502, 0.1514, 0.502, 0.1357, 0.5176, 0.1006, 0.5039, 0.1514, 0.502, 0.1006, 0.5039, 0.06641, 0.4863, 0.06641, 0.4863, 0.1006, 0.5039, 0.07617, 0.5059, 0.1631, 0.5234, 0.1514, 0.502, 0.1357, 0.5176, 0.1514, 0.502, 0.1006, 0.5039, 0.1357, 0.5176, 0.1514, 0.502, 0.06641, 0.4863, 0.1006, 0.5039, 0.06641, 0.4863, 0.07617, 0.5059, 0.1006, 0.5039, 0.06641, 0.4863, 0.05273, 0.5176, 0.07617, 0.5059, 0.06641, 0.4863, 0.02832, 0.5264, 0.05273, 0.5176, 0.06641, 0.4863, 0.07617, 0.5059, 0.05273, 0.5176, 0.06641, 0.4863, 0.05273, 0.5176, 0.02832, 0.5264, 0.06641, 0.4863, 0.02832, 0.5264, 0.03223, 0.4775, 0.03223, 0.4775, 0.02832, 0.5264, 0.008789, 0.5166, 0.03223, 0.4775, 0.008789, 0.5166, 0.005859, 0.4951, 0.01855, 0.4814, 0.03223, 0.4775, 0.01855, 0.4814, 0.005859, 0.4951, 0.008789, 0.5166, 0.06641, 0.4863, 0.03223, 0.4775, 0.02832, 0.5264, 0.03223, 0.4775, 0.008789, 0.5166, 0.02832, 0.5264, 0.7188, 0.1348, 0.6992, 0.1426, 0.6992, 0.0791, 0.7188, 0.08691, 0.6992, 0.1426, 0.6738, 0.1348, 0.6738, 0.08691, 0.6992, 0.0791, 0.6641, 0.1104, 0.6738, 0.08691, 0.6738, 0.1348, 0.6641, 0.1104, 0.667, 0.0957, 0.6738, 0.08691])
me_cube_001.materials.append(mat_doublebarrel_body1)
me_cube_001.use_remesh_preserve_volume = False
me_cube_001.use_remesh_preserve_attributes = False
me_cube_001.use_mirror_vertex_groups = False
me_cube_001.update()

# ---- objects
ob_barrels = bpy.data.objects.new('Barrels', me_cube_002)
ob_body = bpy.data.objects.new('Body', me_cube_001)

# ---- transforms, parenting, visibility, modifiers, constraints
ob_barrels.location = (-0.656, -0.275, 0.0)
ob_barrels.lock_rotations_4d = False
ob_barrels.empty_display_type = 'ARROWS'
ob_barrels.lineart.crease_threshold = 0.0
ob_body.location = (0.0, 0.0, 0.0)
ob_body.lock_rotations_4d = False
ob_body.empty_display_type = 'ARROWS'
ob_body.lineart.crease_threshold = 0.0

# ---- collection membership
col_collection_1.objects.link(ob_barrels)
col_collection_1.objects.link(ob_body)

# ---- scene / render settings (as saved in the file)
scene.frame_start = 1; scene.frame_end = 250; scene.frame_set(3)
scene.render.engine = 'BLENDER_EEVEE_NEXT'
scene.render.image_settings.file_format = 'JPEG'
scene.render.image_settings.color_mode = 'RGB'
scene.render.image_settings.compression = 90
scene.render.resolution_x = 800
scene.render.resolution_y = 600
scene.render.pixel_aspect_x = 100.0
scene.render.pixel_aspect_y = 100.0
scene.render.fps = 25
scene.render.dither_intensity = 0.0
scene.render.use_compositing = False
scene.render.use_sequencer = False
scene.render.bake_margin = 2
scene.render.bake_bias = 0.0
scene.render.use_stamp_time = False
scene.render.use_stamp_date = False
scene.render.use_stamp_frame = False
scene.render.use_stamp_camera = False
scene.render.use_stamp_scene = False
scene.render.use_stamp_filename = False
scene.render.use_stamp_render_time = False
scene.render.stamp_font_size = 0
scene.cycles.use_denoising = False
scene.cycles.samples = 10
scene.cycles.sampling_pattern = 'TABULATED_SOBOL'
scene.cycles.light_sampling_threshold = 0.0
scene.cycles.use_adaptive_sampling = False
scene.cycles.use_light_tree = False
scene.cycles.blur_glossy = 0.0
scene.cycles.volume_bounces = 1
scene.cycles.pixel_filter_type = 'GAUSSIAN'
scene.cycles.sample_clamp_indirect = 0.0
scene.view_settings.view_transform = 'Raw'
bpy.context.view_layer.update()

# ---- added for rendering (the .blend has no active camera): camera
cam_auto = bpy.data.cameras.new('AutoCamera')
cam_auto.lens = 50.0
cam_auto.sensor_width = 36.0
cam_auto.clip_end = 1000.0
ob_auto_camera = bpy.data.objects.new('AutoCamera', cam_auto)
scene.collection.objects.link(ob_auto_camera)
ob_auto_camera.location = (8.92704, -11.306, 7.12963)
ob_auto_camera.rotation_euler = (1.09748, -7.21219e-08, 0.694738)
scene.camera = ob_auto_camera
bpy.context.view_layer.update()
